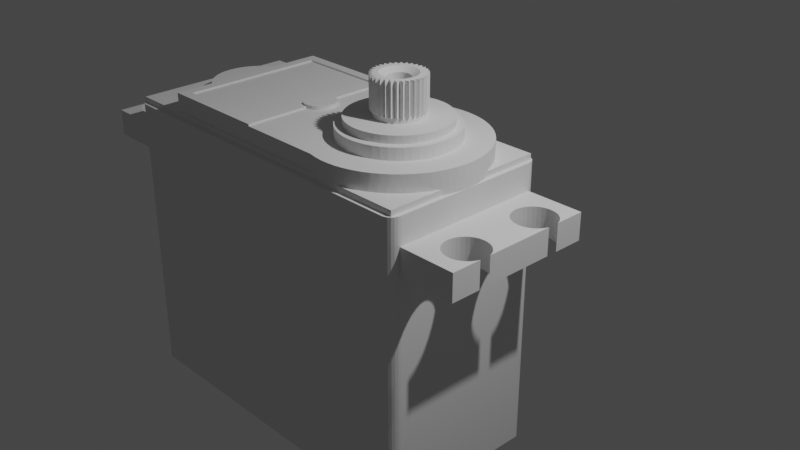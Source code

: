 # Source: servo.blend  (saved by Blender 3.6.11; exported with 4.5.12 LTS)
import bpy
from mathutils import Matrix  # noqa: F401  (used for matrix-valued properties, if any)

bpy.ops.wm.read_factory_settings(use_empty=True)
scene = bpy.context.scene
scene.name = 'Scene'

# ---- collections
col_collection = bpy.data.collections.new('Collection'); scene.collection.children.link(col_collection)

# ---- world
world_world = bpy.data.worlds.new('World'); scene.world = world_world
world_world.use_nodes = True; world_world.node_tree.nodes.clear()
_N = world_world.node_tree.nodes; _L = world_world.node_tree.links
n0 = _N.new('ShaderNodeOutputWorld'); n0.name = 'World Output'; n0.location = (300, 300)
n1 = _N.new('ShaderNodeBackground'); n1.name = 'Background'; n1.location = (10, 300)
n1.inputs[0].default_value = (0.05088, 0.05088, 0.05088, 1.0)
_L.new(n1.outputs[0], n0.inputs[0])
n0.is_active_output = True
world_world.color = (0.05088, 0.05088, 0.05088)
world_world.use_sun_shadow = False
world_world.sun_shadow_jitter_overblur = 0.0

# ---- cameras
cam_camera = bpy.data.cameras.new('Camera')
cam_camera.clip_end = 100.0
cam_camera.ortho_scale = 7.314

# ---- lights
light_light = bpy.data.lights.new('Light', 'POINT')
light_light.transmission_factor = 0.0
light_light.energy = 1000.0
light_light.shadow_soft_size = 0.1
light_light.shadow_maximum_resolution = 0.006
light_light.use_absolute_resolution = True

# ---- meshes
me_mg_996r_servo = bpy.data.meshes.new('MG_996R_Servo')
me_mg_996r_servo.from_pydata([(-0.5305, 0.04386, 1.602), (-0.5727, 0.04386, 1.585), (-0.5305, 0.3487, 1.602), (-0.5727, 0.3487, 1.585), (-0.6111, 0.04386, 1.561), (-0.6111, 0.3487, 1.561), (-0.6442, 0.04386, 1.53), (-0.6442, 0.3487, 1.53), (-0.6708, 0.04386, 1.493), (-0.6708, 0.3487, 1.493), (-0.6899, 0.04386, 1.452), (-0.6899, 0.3487, 1.452), (-0.7009, 0.04386, 1.408), (-0.7009, 0.3487, 1.408), (-0.7034, 0.04386, 1.363), (-0.7034, 0.3487, 1.363), (-0.6972, 0.04386, 1.318), (-0.6972, 0.3487, 1.318), (-0.6826, 0.04386, 1.275), (-0.6826, 0.3487, 1.275), (-0.6601, 0.04386, 1.236), (-0.6601, 0.3487, 1.236), (-0.6305, 0.04386, 1.202), (-0.6305, 0.3487, 1.202), (-0.5949, 0.04386, 1.173), (-0.5949, 0.3487, 1.173), (-0.5547, 0.04386, 1.153), (-0.5547, 0.3487, 1.153), (-0.5112, 0.04386, 1.14), (-0.5112, 0.3487, 1.14), (-0.4661, 0.3487, 1.135), (-0.4661, 0.04386, 1.135), (-0.421, 0.3487, 1.14), (-0.421, 0.04386, 1.14), (-0.3775, 0.04386, 1.153), (-0.3775, 0.3487, 1.153), (-0.3372, 0.04386, 1.173), (-0.3372, 0.3487, 1.173), (-0.3017, 0.04386, 1.202), (-0.3017, 0.3487, 1.202), (-0.2721, 0.04386, 1.236), (-0.2721, 0.3487, 1.236), (-0.2496, 0.04386, 1.275), (-0.2496, 0.3487, 1.275), (-0.235, 0.04386, 1.318), (-0.235, 0.3487, 1.318), (-0.2288, 0.04386, 1.363), (-0.2288, 0.3487, 1.363), (-0.2312, 0.04386, 1.408), (-0.2312, 0.3487, 1.408), (-0.2422, 0.04386, 1.452), (-0.2422, 0.3487, 1.452), (-0.2614, 0.04386, 1.493), (-0.2614, 0.3487, 1.493), (-0.288, 0.04386, 1.53), (-0.288, 0.3487, 1.53), (-0.3211, 0.04386, 1.561), (-0.3211, 0.3487, 1.561), (-0.3595, 0.04386, 1.585), (-0.3595, 0.3487, 1.585), (-0.4017, 0.04386, 1.602), (-0.4017, 0.3487, 1.602), (-0.5305, 0.3487, -3.834), (-0.5727, 0.3487, -3.818), (-0.5305, 0.04386, -3.834), (-0.5727, 0.04386, -3.818), (-0.6111, 0.3487, -3.794), (-0.6111, 0.04386, -3.794), (-0.6442, 0.3487, -3.763), (-0.6442, 0.04386, -3.763), (-0.6708, 0.3487, -3.726), (-0.6708, 0.04386, -3.726), (-0.6899, 0.3487, -3.685), (-0.6899, 0.04386, -3.685), (-0.7009, 0.3487, -3.641), (-0.7009, 0.04386, -3.641), (-0.7034, 0.3487, -3.596), (-0.7034, 0.04386, -3.596), (-0.6972, 0.3487, -3.551), (-0.6972, 0.04386, -3.551), (-0.6826, 0.3487, -3.508), (-0.6826, 0.04386, -3.508), (-0.6601, 0.3487, -3.468), (-0.6601, 0.04386, -3.468), (-0.6305, 0.3487, -3.434), (-0.6305, 0.04386, -3.434), (-0.5949, 0.3487, -3.406), (-0.5949, 0.04386, -3.406), (-0.5547, 0.3487, -3.385), (-0.5547, 0.04386, -3.385), (-0.5112, 0.3487, -3.372), (-0.5112, 0.04386, -3.372), (-0.4661, 0.04386, -3.368), (-0.4661, 0.3487, -3.368), (-0.421, 0.04386, -3.372), (-0.421, 0.3487, -3.372), (-0.3775, 0.3487, -3.385), (-0.3775, 0.04386, -3.385), (-0.3372, 0.3487, -3.406), (-0.3372, 0.04386, -3.406), (-0.3017, 0.3487, -3.434), (-0.3017, 0.04386, -3.434), (-0.2721, 0.3487, -3.468), (-0.2721, 0.04386, -3.468), (-0.2496, 0.3487, -3.508), (-0.2496, 0.04386, -3.508), (-0.235, 0.3487, -3.551), (-0.235, 0.04386, -3.551), (-0.2288, 0.3487, -3.596), (-0.2288, 0.04386, -3.596), (-0.2312, 0.3487, -3.641), (-0.2312, 0.04386, -3.641), (-0.2422, 0.3487, -3.685), (-0.2422, 0.04386, -3.685), (-0.2614, 0.3487, -3.726), (-0.2614, 0.04386, -3.726), (-0.288, 0.3487, -3.763), (-0.288, 0.04386, -3.763), (-0.3211, 0.3487, -3.794), (-0.3211, 0.04386, -3.794), (-0.3595, 0.3487, -3.818), (-0.3595, 0.04386, -3.818), (-0.4017, 0.3487, -3.834), (-0.4017, 0.04386, -3.834), (0.4017, 0.3487, -3.834), (0.3595, 0.3487, -3.818), (0.4017, 0.04386, -3.834), (0.3595, 0.04386, -3.818), (0.3211, 0.3487, -3.794), (0.3211, 0.04386, -3.794), (0.288, 0.3487, -3.763), (0.288, 0.04386, -3.763), (0.2614, 0.3487, -3.726), (0.2614, 0.04386, -3.726), (0.2422, 0.3487, -3.685), (0.2422, 0.04386, -3.685), (0.2312, 0.3487, -3.641), (0.2312, 0.04386, -3.641), (0.2288, 0.3487, -3.596), (0.2288, 0.04386, -3.596), (0.235, 0.3487, -3.551), (0.235, 0.04386, -3.551), (0.2496, 0.3487, -3.508), (0.2496, 0.04386, -3.508), (0.2721, 0.3487, -3.468), (0.2721, 0.04386, -3.468), (0.3017, 0.3487, -3.434), (0.3017, 0.04386, -3.434), (0.3372, 0.3487, -3.406), (0.3372, 0.04386, -3.406), (0.3775, 0.3487, -3.385), (0.3775, 0.04386, -3.385), (0.421, 0.3487, -3.372), (0.421, 0.04386, -3.372), (0.4661, 0.04386, -3.368), (0.4661, 0.3487, -3.368), (0.5112, 0.04386, -3.372), (0.5112, 0.3487, -3.372), (0.5547, 0.3487, -3.385), (0.5547, 0.04386, -3.385), (0.5949, 0.3487, -3.406), (0.5949, 0.04386, -3.406), (0.6305, 0.3487, -3.434), (0.6305, 0.04386, -3.434), (0.6601, 0.3487, -3.468), (0.6601, 0.04386, -3.468), (0.6826, 0.3487, -3.508), (0.6826, 0.04386, -3.508), (0.6972, 0.3487, -3.551), (0.6972, 0.04386, -3.551), (0.7034, 0.3487, -3.596), (0.7034, 0.04386, -3.596), (0.7009, 0.3487, -3.641), (0.7009, 0.04386, -3.641), (0.6899, 0.3487, -3.685), (0.6899, 0.04386, -3.685), (0.6708, 0.3487, -3.726), (0.6708, 0.04386, -3.726), (0.6442, 0.3487, -3.763), (0.6442, 0.04386, -3.763), (0.6111, 0.3487, -3.794), (0.6111, 0.04386, -3.794), (0.5727, 0.3487, -3.818), (0.5727, 0.04386, -3.818), (0.5305, 0.3487, -3.834), (0.5305, 0.04386, -3.834), (0.4017, 0.04386, 1.602), (0.3595, 0.04386, 1.585), (0.4017, 0.3487, 1.602), (0.3595, 0.3487, 1.585), (0.3211, 0.04386, 1.561), (0.3211, 0.3487, 1.561), (0.288, 0.04386, 1.53), (0.288, 0.3487, 1.53), (0.2614, 0.04386, 1.493), (0.2614, 0.3487, 1.493), (0.2422, 0.04386, 1.452), (0.2422, 0.3487, 1.452), (0.2312, 0.04386, 1.408), (0.2312, 0.3487, 1.408), (0.2288, 0.04386, 1.363), (0.2288, 0.3487, 1.363), (0.235, 0.04386, 1.318), (0.235, 0.3487, 1.318), (0.2496, 0.04386, 1.275), (0.2496, 0.3487, 1.275), (0.2721, 0.04386, 1.236), (0.2721, 0.3487, 1.236), (0.3017, 0.04386, 1.202), (0.3017, 0.3487, 1.202), (0.3372, 0.04386, 1.173), (0.3372, 0.3487, 1.173), (0.3775, 0.04386, 1.153), (0.3775, 0.3487, 1.153), (0.421, 0.04386, 1.14), (0.421, 0.3487, 1.14), (0.4661, 0.3487, 1.135), (0.4661, 0.04386, 1.135), (0.5112, 0.3487, 1.14), (0.5112, 0.04386, 1.14), (0.5547, 0.04386, 1.153), (0.5547, 0.3487, 1.153), (0.5949, 0.04386, 1.173), (0.5949, 0.3487, 1.173), (0.6305, 0.04386, 1.202), (0.6305, 0.3487, 1.202), (0.6601, 0.04386, 1.236), (0.6601, 0.3487, 1.236), (0.6826, 0.04386, 1.275), (0.6826, 0.3487, 1.275), (0.6972, 0.04386, 1.318), (0.6972, 0.3487, 1.318), (0.7034, 0.04386, 1.363), (0.7034, 0.3487, 1.363), (0.7009, 0.04386, 1.408), (0.7009, 0.3487, 1.408), (0.6899, 0.04386, 1.452), (0.6899, 0.3487, 1.452), (0.6708, 0.04386, 1.493), (0.6708, 0.3487, 1.493), (0.6442, 0.04386, 1.53), (0.6442, 0.3487, 1.53), (0.6111, 0.04386, 1.561), (0.6111, 0.3487, 1.561), (0.5727, 0.04386, 1.585), (0.5727, 0.3487, 1.585), (0.5305, 0.04386, 1.602), (0.5305, 0.3487, 1.602), (-0.875, 0.04386, -3.834), (-0.875, 0.04386, -3.174), (-0.8617, 0.04386, -3.174), (0.8617, 0.04386, -3.174), (0.875, 0.04386, -3.174), (0.875, 0.04386, -3.834), (0.875, 0.3487, -3.834), (-0.875, 0.3487, 1.602), (-0.875, 0.3487, 0.9411), (-0.8617, 0.3487, 0.9411), (0.8617, 0.3487, 0.9411), (0.875, 0.3487, 0.9411), (0.875, 0.3487, 1.602), (0.875, 0.04386, 1.602), (0.8617, 0.04386, 0.9411), (0.875, 0.04386, 0.9411), (-0.8617, 0.04386, 0.9411), (-0.875, 0.04386, 0.9411), (-0.875, 0.04386, 1.602), (-0.8617, 0.3487, -3.174), (-0.875, 0.3487, -3.174), (0.8617, 0.3487, -3.174), (0.875, 0.3487, -3.174), (-0.875, 0.3487, -3.834), (-0.8617, -2.669, 0.9411), (0.8617, -2.669, 0.9411), (-0.8617, 0.6535, 0.9411), (0.0, 0.6535, 0.9411), (0.8617, 0.6535, 0.9411), (0.8617, -2.669, -3.174), (-0.8617, -2.669, -3.174), (-0.8617, 0.6535, -3.174), (0.8617, 0.6535, -3.174), (0.1202, 0.7944, -0.03221), (-6.272e-17, 0.7196, 0.0), (0.1245, 0.7944, 0.0), (0.1078, 0.7944, -0.06223), (0.08801, 0.7944, -0.08801), (0.06223, 0.7944, -0.1078), (0.03221, 0.7944, -0.1202), (-6.162e-17, 0.7944, -0.1245), (-0.03221, 0.7944, -0.1202), (-0.06223, 0.7944, -0.1078), (-0.08801, 0.7944, -0.08801), (-0.1078, 0.7944, -0.06223), (-0.1202, 0.7944, -0.03221), (-0.1245, 0.7944, -1.524e-17), (-0.1202, 0.7944, 0.03221), (-0.1078, 0.7944, 0.06223), (-0.08801, 0.7944, 0.08801), (-0.06223, 0.7944, 0.1078), (-0.03221, 0.7944, 0.1202), (-9.21e-17, 0.7944, 0.1245), (0.03221, 0.7944, 0.1202), (0.06223, 0.7944, 0.1078), (0.08801, 0.7944, 0.08801), (0.1078, 0.7944, 0.06223), (0.1202, 0.7944, 0.03221), (0.1988, 1.556, 0.04225), (0.2032, 1.556, 0.0), (0.1245, 1.511, 0.0), (0.1202, 1.511, 0.03221), (0.1856, 1.556, 0.08265), (0.1078, 1.511, 0.06223), (0.1644, 1.556, 0.1194), (0.08801, 1.511, 0.08801), (0.136, 1.556, 0.151), (0.06223, 1.511, 0.1078), (0.1016, 1.556, 0.176), (0.06279, 1.556, 0.1933), (0.1856, 1.556, -0.08265), (0.1202, 1.511, -0.03221), (0.1988, 1.556, -0.04225), (0.1078, 1.511, -0.06223), (0.1644, 1.556, -0.1194), (0.08801, 1.511, -0.08801), (0.136, 1.556, -0.151), (0.06223, 1.511, -0.1078), (0.1016, 1.556, -0.176), (0.06279, 1.556, -0.1933), (0.03221, 1.511, -0.1202), (0.02124, 1.556, -0.2021), (-1.241e-16, 1.511, -0.1245), (-0.02124, 1.556, -0.2021), (-0.03221, 1.511, -0.1202), (-0.06279, 1.556, -0.1933), (-0.06223, 1.511, -0.1078), (-0.1016, 1.556, -0.176), (-0.136, 1.556, -0.151), (-0.08801, 1.511, -0.08801), (-0.1644, 1.556, -0.1194), (-0.1078, 1.511, -0.06223), (-0.1856, 1.556, -0.08265), (-0.1202, 1.511, -0.03221), (-0.1988, 1.556, -0.04225), (-0.1245, 1.511, -1.524e-17), (-0.2032, 1.556, 2.488e-17), (-0.1988, 1.556, 0.04225), (-0.1202, 1.511, 0.03221), (-0.1856, 1.556, 0.08265), (-0.1078, 1.511, 0.06223), (-0.1644, 1.556, 0.1194), (-0.08801, 1.511, 0.08801), (-0.136, 1.556, 0.151), (-0.06223, 1.511, 0.1078), (-0.1016, 1.556, 0.176), (-0.06279, 1.556, 0.1933), (-0.03221, 1.511, 0.1202), (-0.02124, 1.556, 0.2021), (-1.546e-16, 1.511, 0.1245), (0.02124, 1.556, 0.2021), (0.03221, 1.511, 0.1202), (0.1983, 1.186, 0.2171), (0.1983, 1.556, 0.2171), (0.1705, 1.186, 0.2092), (0.1498, 1.556, 0.2033), (0.1498, 1.186, 0.2033), (0.1521, 1.186, 0.2516), (0.1521, 1.556, 0.2516), (0.1264, 1.186, 0.2384), (0.1072, 1.556, 0.2287), (0.1072, 1.186, 0.2287), (0.1001, 1.186, 0.2764), (0.1001, 1.556, 0.2764), (0.07746, 1.186, 0.2585), (0.06057, 1.556, 0.2452), (0.06057, 1.186, 0.2452), (0.04428, 1.186, 0.2907), (0.04428, 1.556, 0.2907), (0.02554, 1.186, 0.2687), (0.01157, 1.556, 0.2523), (0.01157, 1.186, 0.2523), (-0.01327, 1.186, 0.2937), (-0.01327, 1.556, 0.2937), (-0.02737, 1.186, 0.2685), (-0.03787, 1.556, 0.2497), (-0.03787, 1.186, 0.2497), (-0.07031, 1.186, 0.2855), (-0.07031, 1.556, 0.2855), (-0.07922, 1.186, 0.258), (-0.08585, 1.556, 0.2375), (-0.08585, 1.186, 0.2375), (-0.1247, 1.186, 0.2663), (-0.1247, 1.556, 0.2663), (-0.128, 1.186, 0.2376), (-0.1305, 1.556, 0.2162), (-0.1305, 1.186, 0.2162), (-0.1742, 1.186, 0.2368), (-0.1742, 1.556, 0.2368), (-0.1719, 1.186, 0.208), (-0.1702, 1.556, 0.1866), (-0.1702, 1.186, 0.1866), (-0.2171, 1.186, 0.1983), (-0.2171, 1.556, 0.1983), (-0.2092, 1.186, 0.1705), (-0.2033, 1.556, 0.1498), (-0.2033, 1.186, 0.1498), (-0.2516, 1.186, 0.1521), (-0.2516, 1.556, 0.1521), (-0.2384, 1.186, 0.1264), (-0.2287, 1.556, 0.1072), (-0.2287, 1.186, 0.1072), (-0.2764, 1.186, 0.1001), (-0.2764, 1.556, 0.1001), (-0.2585, 1.186, 0.07746), (-0.2452, 1.556, 0.06057), (-0.2452, 1.186, 0.06057), (-0.2907, 1.186, 0.04428), (-0.2907, 1.556, 0.04428), (-0.2687, 1.186, 0.02554), (-0.2523, 1.556, 0.01157), (-0.2523, 1.186, 0.01157), (-0.2937, 1.186, -0.01327), (-0.2937, 1.556, -0.01327), (-0.2685, 1.186, -0.02737), (-0.2497, 1.556, -0.03787), (-0.2497, 1.186, -0.03787), (-0.2855, 1.186, -0.07031), (-0.2855, 1.556, -0.07031), (-0.258, 1.186, -0.07922), (-0.2375, 1.556, -0.08585), (-0.2375, 1.186, -0.08585), (-0.2663, 1.186, -0.1247), (-0.2663, 1.556, -0.1247), (-0.2376, 1.186, -0.128), (-0.2162, 1.556, -0.1305), (-0.2162, 1.186, -0.1305), (-0.2368, 1.186, -0.1742), (-0.2368, 1.556, -0.1742), (-0.208, 1.186, -0.1719), (-0.1866, 1.556, -0.1702), (-0.1866, 1.186, -0.1702), (0.2368, 1.186, 0.1742), (0.2368, 1.556, 0.1742), (0.208, 1.186, 0.1719), (0.1866, 1.556, 0.1702), (0.1866, 1.186, 0.1702), (0.2663, 1.186, 0.1247), (0.2663, 1.556, 0.1247), (0.2376, 1.186, 0.128), (0.2162, 1.556, 0.1305), (0.2162, 1.186, 0.1305), (0.2855, 1.186, 0.07031), (0.2855, 1.556, 0.07031), (0.258, 1.186, 0.07922), (0.2375, 1.556, 0.08585), (0.2375, 1.186, 0.08585), (0.2937, 1.186, 0.01327), (0.2937, 1.556, 0.01327), (0.2685, 1.186, 0.02737), (0.2497, 1.556, 0.03787), (0.2497, 1.186, 0.03787), (0.2907, 1.186, -0.04428), (0.2907, 1.556, -0.04428), (0.2687, 1.186, -0.02554), (0.2523, 1.556, -0.01157), (0.2523, 1.186, -0.01157), (0.2764, 1.186, -0.1001), (0.2764, 1.556, -0.1001), (0.2585, 1.186, -0.07746), (0.2452, 1.556, -0.06057), (0.2452, 1.186, -0.06057), (0.2516, 1.186, -0.1521), (0.2516, 1.556, -0.1521), (0.2384, 1.186, -0.1264), (0.2287, 1.556, -0.1072), (0.2287, 1.186, -0.1072), (0.2171, 1.186, -0.1983), (0.2171, 1.556, -0.1983), (0.2092, 1.186, -0.1705), (0.2033, 1.556, -0.1498), (0.2033, 1.186, -0.1498), (0.1742, 1.186, -0.2368), (0.1742, 1.556, -0.2368), (0.1719, 1.186, -0.208), (0.1702, 1.556, -0.1866), (0.1702, 1.186, -0.1866), (0.1247, 1.186, -0.2663), (0.1247, 1.556, -0.2663), (0.128, 1.186, -0.2376), (0.1305, 1.556, -0.2162), (0.1305, 1.186, -0.2162), (0.07031, 1.186, -0.2855), (0.07031, 1.556, -0.2855), (0.07922, 1.186, -0.258), (0.08585, 1.556, -0.2375), (0.08585, 1.186, -0.2375), (0.01327, 1.186, -0.2937), (0.01327, 1.556, -0.2937), (0.02737, 1.186, -0.2685), (0.03787, 1.556, -0.2497), (0.03787, 1.186, -0.2497), (-0.04428, 1.186, -0.2907), (-0.04428, 1.556, -0.2907), (-0.02554, 1.186, -0.2687), (-0.01157, 1.556, -0.2523), (-0.01157, 1.186, -0.2523), (-0.1001, 1.186, -0.2764), (-0.1001, 1.556, -0.2764), (-0.07746, 1.186, -0.2585), (-0.06057, 1.556, -0.2452), (-0.06057, 1.186, -0.2452), (-0.1521, 1.186, -0.2516), (-0.1521, 1.556, -0.2516), (-0.1264, 1.186, -0.2384), (-0.1072, 1.556, -0.2287), (-0.1072, 1.186, -0.2287), (-0.1516, 1.186, -0.2233), (-0.158, 1.186, -0.2188), (-0.1498, 1.186, -0.2033), (-0.1643, 1.186, -0.2141), (-0.1705, 1.186, -0.2092), (-0.1051, 1.186, -0.2486), (-0.1123, 1.186, -0.2454), (-0.1194, 1.186, -0.242), (-0.0546, 1.186, -0.2643), (-0.06228, 1.186, -0.2626), (-0.0699, 1.186, -0.2607), (-0.001994, 1.186, -0.2699), (-0.009853, 1.186, -0.2697), (-0.0177, 1.186, -0.2693), (0.05069, 1.186, -0.2651), (0.04295, 1.186, -0.2664), (0.03517, 1.186, -0.2676), (0.1014, 1.186, -0.2501), (0.09411, 1.186, -0.2529), (0.0867, 1.186, -0.2556), (0.1483, 1.186, -0.2255), (0.1416, 1.186, -0.2297), (0.1349, 1.186, -0.2337), (0.1894, 1.186, -0.1922), (0.1837, 1.186, -0.1977), (0.1779, 1.186, -0.2029), (0.2233, 1.186, -0.1516), (0.2188, 1.186, -0.158), (0.2141, 1.186, -0.1643), (0.2486, 1.186, -0.1051), (0.2454, 1.186, -0.1123), (0.242, 1.186, -0.1194), (0.2643, 1.186, -0.0546), (0.2626, 1.186, -0.06228), (0.2607, 1.186, -0.0699), (0.2699, 1.186, -0.001994), (0.2697, 1.186, -0.009853), (0.2693, 1.186, -0.0177), (0.2651, 1.186, 0.05069), (0.2664, 1.186, 0.04295), (0.2676, 1.186, 0.03517), (0.2501, 1.186, 0.1014), (0.2529, 1.186, 0.09411), (0.2556, 1.186, 0.0867), (0.2255, 1.186, 0.1483), (0.2297, 1.186, 0.1416), (0.2337, 1.186, 0.1349), (0.1922, 1.186, 0.1894), (0.1977, 1.186, 0.1837), (0.2029, 1.186, 0.1779), (-0.1922, 1.186, -0.1894), (-0.1977, 1.186, -0.1837), (-0.2029, 1.186, -0.1779), (-0.2255, 1.186, -0.1483), (-0.2297, 1.186, -0.1416), (-0.2337, 1.186, -0.1349), (-0.2501, 1.186, -0.1014), (-0.2529, 1.186, -0.09411), (-0.2556, 1.186, -0.0867), (-0.2651, 1.186, -0.05069), (-0.2664, 1.186, -0.04295), (-0.2676, 1.186, -0.03517), (-0.2699, 1.186, 0.001994), (-0.2697, 1.186, 0.009853), (-0.2693, 1.186, 0.0177), (-0.2643, 1.186, 0.0546), (-0.2626, 1.186, 0.06228), (-0.2607, 1.186, 0.0699), (-0.2486, 1.186, 0.1051), (-0.2454, 1.186, 0.1123), (-0.242, 1.186, 0.1194), (-0.2233, 1.186, 0.1516), (-0.2188, 1.186, 0.158), (-0.2141, 1.186, 0.1643), (-0.1894, 1.186, 0.1922), (-0.1837, 1.186, 0.1977), (-0.1779, 1.186, 0.2029), (-0.1483, 1.186, 0.2255), (-0.1416, 1.186, 0.2297), (-0.1349, 1.186, 0.2337), (-0.1014, 1.186, 0.2501), (-0.09411, 1.186, 0.2529), (-0.0867, 1.186, 0.2556), (-0.05069, 1.186, 0.2651), (-0.04295, 1.186, 0.2664), (-0.03517, 1.186, 0.2676), (0.001994, 1.186, 0.2699), (0.009853, 1.186, 0.2697), (0.0177, 1.186, 0.2693), (0.0546, 1.186, 0.2643), (0.06228, 1.186, 0.2626), (0.0699, 1.186, 0.2607), (0.1051, 1.186, 0.2486), (0.1123, 1.186, 0.2454), (0.1194, 1.186, 0.242), (0.1516, 1.186, 0.2233), (0.158, 1.186, 0.2188), (0.1643, 1.186, 0.2141), (-0.1983, 1.186, -0.2171), (-0.1983, 1.556, -0.2171), (-0.1498, 1.556, -0.2033), (0.1999, 1.186, 0.2156), (0.1999, 1.556, 0.2156), (0.154, 1.186, 0.2504), (0.154, 1.556, 0.2504), (0.1022, 1.186, 0.2757), (0.1022, 1.556, 0.2757), (0.04649, 1.186, 0.2903), (0.04649, 1.556, 0.2903), (-0.01104, 1.186, 0.2938), (-0.01104, 1.556, 0.2938), (-0.06814, 1.186, 0.286), (-0.06814, 1.556, 0.286), (-0.1226, 1.186, 0.2672), (-0.1226, 1.556, 0.2672), (-0.1724, 1.186, 0.2382), (-0.1724, 1.556, 0.2382), (-0.2156, 1.186, 0.1999), (-0.2156, 1.556, 0.1999), (-0.2504, 1.186, 0.154), (-0.2504, 1.556, 0.154), (-0.2757, 1.186, 0.1022), (-0.2757, 1.556, 0.1022), (-0.2903, 1.186, 0.04649), (-0.2903, 1.556, 0.04649), (-0.2938, 1.186, -0.01104), (-0.2938, 1.556, -0.01104), (-0.286, 1.186, -0.06814), (-0.286, 1.556, -0.06814), (-0.2672, 1.186, -0.1226), (-0.2672, 1.556, -0.1226), (-0.2382, 1.186, -0.1724), (-0.2382, 1.556, -0.1724), (-0.1999, 1.186, -0.2156), (-0.1999, 1.556, -0.2156), (0.2382, 1.186, 0.1724), (0.2382, 1.556, 0.1724), (0.2672, 1.186, 0.1226), (0.2672, 1.556, 0.1226), (0.286, 1.186, 0.06814), (0.286, 1.556, 0.06814), (0.2938, 1.186, 0.01104), (0.2938, 1.556, 0.01104), (0.2903, 1.186, -0.04649), (0.2903, 1.556, -0.04649), (0.2757, 1.186, -0.1022), (0.2757, 1.556, -0.1022), (0.2504, 1.186, -0.154), (0.2504, 1.556, -0.154), (0.2156, 1.186, -0.1999), (0.2156, 1.556, -0.1999), (0.1724, 1.186, -0.2382), (0.1724, 1.556, -0.2382), (0.1226, 1.186, -0.2672), (0.1226, 1.556, -0.2672), (0.06814, 1.186, -0.286), (0.06814, 1.556, -0.286), (0.01104, 1.186, -0.2938), (0.01104, 1.556, -0.2938), (-0.04649, 1.186, -0.2903), (-0.04649, 1.556, -0.2903), (-0.1022, 1.186, -0.2757), (-0.1022, 1.556, -0.2757), (-0.154, 1.186, -0.2504), (-0.154, 1.556, -0.2504), (-0.1528, 1.556, -0.2512), (-0.1528, 1.186, -0.2512), (-0.1534, 1.556, -0.2508), (-0.1534, 1.186, -0.2508), (-0.1008, 1.556, -0.2762), (-0.1008, 1.186, -0.2762), (-0.1015, 1.556, -0.2759), (-0.1015, 1.186, -0.2759), (-0.04502, 1.556, -0.2905), (-0.04502, 1.186, -0.2905), (-0.04576, 1.556, -0.2904), (-0.04576, 1.186, -0.2904), (0.01253, 1.556, -0.2937), (0.01253, 1.186, -0.2937), (0.01178, 1.556, -0.2938), (0.01178, 1.186, -0.2938), (0.06959, 1.556, -0.2857), (0.06959, 1.186, -0.2857), (0.06887, 1.556, -0.2858), (0.06887, 1.186, -0.2858), (0.124, 1.556, -0.2666), (0.124, 1.186, -0.2666), (0.1233, 1.556, -0.2669), (0.1233, 1.186, -0.2669), (0.1736, 1.556, -0.2373), (0.1736, 1.186, -0.2373), (0.173, 1.556, -0.2377), (0.173, 1.186, -0.2377), (0.2166, 1.556, -0.1988), (0.2166, 1.186, -0.1988), (0.2161, 1.556, -0.1994), (0.2161, 1.186, -0.1994), (0.2512, 1.556, -0.1528), (0.2512, 1.186, -0.1528), (0.2508, 1.556, -0.1534), (0.2508, 1.186, -0.1534), (0.2762, 1.556, -0.1008), (0.2762, 1.186, -0.1008), (0.2759, 1.556, -0.1015), (0.2759, 1.186, -0.1015), (0.2905, 1.556, -0.04502), (0.2905, 1.186, -0.04502), (0.2904, 1.556, -0.04576), (0.2904, 1.186, -0.04576), (0.2937, 1.556, 0.01253), (0.2937, 1.186, 0.01253), (0.2938, 1.556, 0.01178), (0.2938, 1.186, 0.01178), (0.2857, 1.556, 0.06959), (0.2857, 1.186, 0.06959), (0.2858, 1.556, 0.06887), (0.2858, 1.186, 0.06887), (0.2666, 1.556, 0.124), (0.2666, 1.186, 0.124), (0.2669, 1.556, 0.1233), (0.2669, 1.186, 0.1233), (0.2373, 1.556, 0.1736), (0.2373, 1.186, 0.1736), (0.2377, 1.556, 0.173), (0.2377, 1.186, 0.173), (-0.1994, 1.186, -0.2161), (-0.1994, 1.556, -0.2161), (-0.1988, 1.186, -0.2166), (-0.1988, 1.556, -0.2166), (-0.2377, 1.186, -0.173), (-0.2377, 1.556, -0.173), (-0.2373, 1.186, -0.1736), (-0.2373, 1.556, -0.1736), (-0.2669, 1.186, -0.1233), (-0.2669, 1.556, -0.1233), (-0.2666, 1.186, -0.124), (-0.2666, 1.556, -0.124), (-0.2858, 1.186, -0.06887), (-0.2858, 1.556, -0.06887), (-0.2857, 1.186, -0.06959), (-0.2857, 1.556, -0.06959), (-0.2938, 1.186, -0.01178), (-0.2938, 1.556, -0.01178), (-0.2937, 1.186, -0.01253), (-0.2937, 1.556, -0.01253), (-0.2904, 1.186, 0.04576), (-0.2904, 1.556, 0.04576), (-0.2905, 1.186, 0.04502), (-0.2905, 1.556, 0.04502), (-0.2759, 1.186, 0.1015), (-0.2759, 1.556, 0.1015), (-0.2762, 1.186, 0.1008), (-0.2762, 1.556, 0.1008), (-0.2508, 1.186, 0.1534), (-0.2508, 1.556, 0.1534), (-0.2512, 1.186, 0.1528), (-0.2512, 1.556, 0.1528), (-0.2161, 1.186, 0.1994), (-0.2161, 1.556, 0.1994), (-0.2166, 1.186, 0.1988), (-0.2166, 1.556, 0.1988), (-0.173, 1.186, 0.2377), (-0.173, 1.556, 0.2377), (-0.1736, 1.186, 0.2373), (-0.1736, 1.556, 0.2373), (-0.1233, 1.186, 0.2669), (-0.1233, 1.556, 0.2669), (-0.124, 1.186, 0.2666), (-0.124, 1.556, 0.2666), (-0.06887, 1.186, 0.2858), (-0.06887, 1.556, 0.2858), (-0.06959, 1.186, 0.2857), (-0.06959, 1.556, 0.2857), (-0.01178, 1.186, 0.2938), (-0.01178, 1.556, 0.2938), (-0.01253, 1.186, 0.2937), (-0.01253, 1.556, 0.2937), (0.04576, 1.186, 0.2904), (0.04576, 1.556, 0.2904), (0.04502, 1.186, 0.2905), (0.04502, 1.556, 0.2905), (0.1015, 1.186, 0.2759), (0.1015, 1.556, 0.2759), (0.1008, 1.186, 0.2762), (0.1008, 1.556, 0.2762), (0.1534, 1.186, 0.2508), (0.1534, 1.556, 0.2508), (0.1528, 1.186, 0.2512), (0.1528, 1.556, 0.2512), (0.1988, 1.556, 0.2166), (0.1988, 1.186, 0.2166), (0.1994, 1.556, 0.2161), (0.1994, 1.186, 0.2161), (-0.135, 1.186, -0.2337), (-0.1434, 1.186, -0.2286), (-0.0868, 1.186, -0.2555), (-0.09602, 1.186, -0.2522), (-0.03528, 1.186, -0.2676), (-0.04497, 1.186, -0.2661), (0.0176, 1.186, -0.2693), (0.007807, 1.186, -0.2698), (0.0698, 1.186, -0.2607), (0.06029, 1.186, -0.2631), (0.1193, 1.186, -0.2421), (0.1104, 1.186, -0.2462), (0.1642, 1.186, -0.2141), (0.1564, 1.186, -0.22), (0.2029, 1.186, -0.178), (0.1963, 1.186, -0.1852), (0.2337, 1.186, -0.135), (0.2286, 1.186, -0.1434), (0.2555, 1.186, -0.0868), (0.2522, 1.186, -0.09602), (0.2676, 1.186, -0.03528), (0.2661, 1.186, -0.04497), (0.2693, 1.186, 0.0176), (0.2698, 1.186, 0.007807), (0.2607, 1.186, 0.0698), (0.2631, 1.186, 0.06029), (0.2421, 1.186, 0.1193), (0.2462, 1.186, 0.1104), (0.2141, 1.186, 0.1642), (0.22, 1.186, 0.1564), (-0.1852, 1.186, -0.1963), (-0.178, 1.186, -0.2029), (-0.22, 1.186, -0.1564), (-0.2141, 1.186, -0.1642), (-0.2462, 1.186, -0.1104), (-0.2421, 1.186, -0.1193), (-0.2631, 1.186, -0.06029), (-0.2607, 1.186, -0.0698), (-0.2698, 1.186, -0.007807), (-0.2693, 1.186, -0.0176), (-0.2661, 1.186, 0.04497), (-0.2676, 1.186, 0.03528), (-0.2522, 1.186, 0.09602), (-0.2555, 1.186, 0.0868), (-0.2286, 1.186, 0.1434), (-0.2337, 1.186, 0.135), (-0.1963, 1.186, 0.1852), (-0.2029, 1.186, 0.178), (-0.1564, 1.186, 0.22), (-0.1642, 1.186, 0.2141), (-0.1104, 1.186, 0.2462), (-0.1193, 1.186, 0.2421), (-0.06029, 1.186, 0.2631), (-0.0698, 1.186, 0.2607), (-0.007807, 1.186, 0.2698), (-0.0176, 1.186, 0.2693), (0.04497, 1.186, 0.2661), (0.03528, 1.186, 0.2676), (0.09602, 1.186, 0.2522), (0.0868, 1.186, 0.2555), (0.1434, 1.186, 0.2286), (0.135, 1.186, 0.2337), (0.178, 1.186, 0.2029), (0.1852, 1.186, 0.1963), (0.2699, 1.127, -3.305e-17), (0.2655, 1.127, 0.04819), (0.2527, 1.127, 0.09483), (0.2317, 1.127, 0.1384), (0.2032, 1.127, 0.1776), (0.1683, 1.127, 0.211), (0.1279, 1.127, 0.2377), (0.0834, 1.127, 0.2567), (0.03623, 1.127, 0.2674), (-0.01211, 1.127, 0.2696), (-0.06005, 1.127, 0.2631), (-0.1061, 1.127, 0.2482), (-0.1487, 1.127, 0.2252), (-0.1865, 1.127, 0.1951), (-0.2183, 1.127, 0.1586), (-0.2431, 1.127, 0.1171), (-0.2601, 1.127, 0.0718), (-0.2688, 1.127, 0.02419), (-0.2688, 1.127, -0.02419), (-0.2601, 1.127, -0.0718), (-0.2431, 1.127, -0.1171), (-0.2183, 1.127, -0.1586), (-0.1865, 1.127, -0.1951), (-0.1487, 1.127, -0.2252), (-0.1061, 1.127, -0.2482), (-0.06005, 1.127, -0.2631), (-0.01211, 1.127, -0.2696), (0.03623, 1.127, -0.2674), (0.0834, 1.127, -0.2567), (0.1279, 1.127, -0.2377), (0.1683, 1.127, -0.211), (0.2032, 1.127, -0.1776), (0.2317, 1.127, -0.1384), (0.2527, 1.127, -0.09483), (0.2655, 1.127, -0.04819), (0.8274, 0.929, -1.318), (0.8274, 0.9075, -1.318), (0.1465, 0.929, -1.318), (-0.8122, 0.9075, -1.318), (-0.1465, 0.929, -1.318), (-0.8122, 0.929, -1.318), (0.1465, 0.9494, -1.318), (-0.1465, 0.9494, -1.318), (0.8274, 0.9075, -2.362), (-0.8122, 0.9075, -2.362), (-0.167, 0.9494, -1.285), (-0.1676, 0.929, -1.284), (-0.18, 0.9494, -1.248), (-0.1806, 0.929, -1.245), (-0.185, 0.9494, -1.209), (-0.185, 0.929, -1.205), (-0.1817, 0.9494, -1.17), (-0.185, 0.9075, -1.205), (-0.181, 0.9075, -1.167), (-0.1702, 0.9494, -1.132), (-0.169, 0.9075, -1.13), (-0.151, 0.9494, -1.098), (-0.1497, 0.9075, -1.096), (-0.1251, 0.9494, -1.069), (-0.1238, 0.9075, -1.068), (-0.09362, 0.9494, -1.046), (-0.09252, 0.9075, -1.045), (-0.0579, 0.9494, -1.029), (-0.05718, 0.9075, -1.029), (-0.01959, 0.9494, -1.021), (-0.01934, 0.9075, -1.021), (0.01934, 0.9075, -1.021), (0.01959, 0.9494, -1.021), (0.05718, 0.9075, -1.029), (0.0579, 0.9494, -1.029), (0.09252, 0.9075, -1.045), (0.09362, 0.9494, -1.046), (0.1238, 0.9075, -1.068), (0.1251, 0.9494, -1.069), (0.1497, 0.9075, -1.096), (0.151, 0.9494, -1.098), (0.169, 0.9075, -1.13), (0.1702, 0.9494, -1.132), (0.181, 0.9075, -1.167), (0.1817, 0.9494, -1.17), (0.185, 0.929, -1.205), (0.185, 0.9494, -1.209), (0.1806, 0.929, -1.245), (0.18, 0.9494, -1.248), (0.1676, 0.929, -1.284), (0.167, 0.9494, -1.285), (0.185, 0.9075, -1.205), (0.9252, 0.9075, -1.205), (0.9404, 0.929, -1.205), (0.9404, 0.9075, -1.205), (0.5544, 1.127, 0.07004), (0.5544, 1.041, 0.07004), (0.5588, 1.127, -6.843e-17), (0.5412, 1.127, 0.139), (0.5412, 1.041, 0.139), (0.5196, 1.127, 0.2057), (0.5196, 1.041, 0.2057), (0.4897, 1.127, 0.2692), (0.4897, 1.041, 0.2692), (0.4521, 1.127, 0.3285), (0.4521, 1.041, 0.3285), (0.4073, 1.127, 0.3825), (0.4073, 1.041, 0.3825), (0.3562, 1.127, 0.4306), (0.3562, 1.041, 0.4306), (0.2994, 1.127, 0.4718), (0.2994, 1.041, 0.4718), (0.2379, 1.127, 0.5056), (0.2379, 1.041, 0.5056), (0.1727, 1.127, 0.5315), (0.1727, 1.041, 0.5315), (0.1047, 1.127, 0.5489), (0.1047, 1.041, 0.5489), (0.03509, 1.127, 0.5577), (0.03509, 1.041, 0.5577), (-0.03509, 1.127, 0.5577), (-0.03509, 1.041, 0.5577), (-0.1047, 1.127, 0.5489), (-0.1047, 1.041, 0.5489), (-0.1727, 1.127, 0.5315), (-0.1727, 1.041, 0.5315), (-0.2379, 1.127, 0.5056), (-0.2379, 1.041, 0.5056), (-0.2994, 1.127, 0.4718), (-0.2994, 1.041, 0.4718), (-0.3562, 1.127, 0.4306), (-0.3562, 1.041, 0.4306), (-0.4073, 1.127, 0.3825), (-0.4073, 1.041, 0.3825), (-0.4521, 1.127, 0.3285), (-0.4521, 1.041, 0.3285), (-0.4897, 1.127, 0.2692), (-0.4897, 1.041, 0.2692), (-0.5196, 1.127, 0.2057), (-0.5196, 1.041, 0.2057), (-0.5412, 1.127, 0.139), (-0.5412, 1.041, 0.139), (-0.5544, 1.127, 0.07004), (-0.5544, 1.041, 0.07004), (-0.5588, 1.127, 2.482e-16), (-0.5588, 1.041, -2.482e-16), (-0.5544, 1.127, -0.07004), (-0.5544, 1.041, -0.07004), (-0.5412, 1.127, -0.139), (-0.5412, 1.041, -0.139), (-0.5196, 1.127, -0.2057), (-0.5196, 1.041, -0.2057), (-0.4897, 1.127, -0.2692), (-0.4897, 1.041, -0.2692), (-0.4521, 1.127, -0.3285), (-0.4521, 1.041, -0.3285), (-0.4073, 1.127, -0.3825), (-0.4073, 1.041, -0.3825), (-0.3562, 1.127, -0.4306), (-0.3562, 1.041, -0.4306), (-0.2994, 1.127, -0.4718), (-0.2994, 1.041, -0.4718), (-0.2379, 1.127, -0.5056), (-0.2379, 1.041, -0.5056), (-0.1727, 1.127, -0.5315), (-0.1727, 1.041, -0.5315), (-0.1047, 1.127, -0.5489), (-0.1047, 1.041, -0.5489), (-0.03509, 1.127, -0.5577), (-0.03509, 1.041, -0.5577), (0.03509, 1.127, -0.5577), (0.03509, 1.041, -0.5577), (0.1047, 1.127, -0.5489), (0.1047, 1.041, -0.5489), (0.1727, 1.127, -0.5315), (0.1727, 1.041, -0.5315), (0.2379, 1.127, -0.5056), (0.2379, 1.041, -0.5056), (0.2994, 1.127, -0.4718), (0.2994, 1.041, -0.4718), (0.3562, 1.127, -0.4306), (0.3562, 1.041, -0.4306), (0.4073, 1.127, -0.3825), (0.4073, 1.041, -0.3825), (0.4521, 1.127, -0.3285), (0.4521, 1.041, -0.3285), (0.4897, 1.127, -0.2692), (0.4897, 1.041, -0.2692), (0.5196, 1.127, -0.2057), (0.5196, 1.041, -0.2057), (0.5412, 1.127, -0.139), (0.5412, 1.041, -0.139), (0.5544, 1.127, -0.07004), (0.5544, 1.041, -0.07004), (0.5588, 1.041, -6.843e-17), (0.8274, 0.929, -2.362), (-0.8122, 0.929, -2.362), (0.9404, 0.9075, -2.475), (0.9404, 0.929, -2.475), (-0.9252, 0.929, -1.205), (-0.9252, 0.9075, -1.205), (0.9252, 0.9075, -2.475), (-0.9252, 0.929, -2.475), (0.6368, 1.041, 0.07585), (0.6368, 0.9075, 0.07585), (0.6413, 1.041, -7.854e-17), (0.6234, 0.9075, 0.1506), (0.6234, 1.041, 0.1506), (0.6012, 0.9075, 0.2233), (0.6012, 1.041, 0.2233), (0.5706, 0.9075, 0.2929), (0.5706, 1.041, 0.2929), (0.5319, 0.9075, 0.3583), (0.5319, 1.041, 0.3583), (0.4858, 0.9075, 0.4187), (0.4858, 1.041, 0.4187), (0.4329, 0.9075, 0.4732), (0.4329, 1.041, 0.4732), (0.3739, 0.9075, 0.5211), (0.3739, 1.041, 0.5211), (0.3096, 0.9075, 0.5617), (0.3096, 1.041, 0.5617), (0.241, 0.9075, 0.5943), (0.241, 1.041, 0.5943), (0.1691, 0.9075, 0.6187), (0.1691, 1.041, 0.6187), (0.09469, 0.9075, 0.6343), (0.09469, 1.041, 0.6343), (0.01901, 0.9075, 0.6411), (0.01901, 1.041, 0.6411), (-0.05695, 0.9075, 0.6388), (-0.05695, 1.041, 0.6388), (-0.1321, 0.9075, 0.6276), (-0.1321, 1.041, 0.6276), (-0.2054, 0.9075, 0.6076), (-0.2054, 1.041, 0.6076), (-0.2758, 0.9075, 0.579), (-0.2758, 1.041, 0.579), (-0.3424, 0.9075, 0.5423), (-0.3424, 1.041, 0.5423), (-0.4041, 0.9075, 0.498), (-0.4041, 1.041, 0.498), (-0.4602, 0.9075, 0.4467), (-0.4602, 1.041, 0.4467), (-0.5098, 0.9075, 0.3892), (-0.5098, 1.041, 0.3892), (-0.5522, 0.9075, 0.3261), (-0.5522, 1.041, 0.3261), (-0.5869, 0.9075, 0.2585), (-0.5869, 1.041, 0.2585), (-0.6134, 0.9075, 0.1873), (-0.6134, 1.041, 0.1873), (-0.6312, 0.9075, 0.1134), (-0.6312, 1.041, 0.1134), (-0.6402, 0.9075, 0.03799), (-0.6402, 1.041, 0.03799), (-0.6402, 0.9075, -0.03799), (-0.6402, 1.041, -0.03799), (-0.6312, 0.9075, -0.1134), (-0.6312, 1.041, -0.1134), (-0.6134, 0.9075, -0.1873), (-0.6134, 1.041, -0.1873), (-0.5869, 0.9075, -0.2585), (-0.5869, 1.041, -0.2585), (-0.5522, 0.9075, -0.3261), (-0.5522, 1.041, -0.3261), (-0.5098, 0.9075, -0.3892), (-0.5098, 1.041, -0.3892), (-0.4602, 0.9075, -0.4467), (-0.4602, 1.041, -0.4467), (-0.4041, 0.9075, -0.498), (-0.4041, 1.041, -0.498), (-0.3424, 0.9075, -0.5423), (-0.3424, 1.041, -0.5423), (-0.2758, 0.9075, -0.579), (-0.2758, 1.041, -0.579), (-0.2054, 0.9075, -0.6076), (-0.2054, 1.041, -0.6076), (-0.1321, 0.9075, -0.6276), (-0.1321, 1.041, -0.6276), (-0.05695, 0.9075, -0.6388), (-0.05695, 1.041, -0.6388), (0.01901, 0.9075, -0.6411), (0.01901, 1.041, -0.6411), (0.09469, 0.9075, -0.6343), (0.09469, 1.041, -0.6343), (0.1691, 0.9075, -0.6187), (0.1691, 1.041, -0.6187), (0.241, 0.9075, -0.5943), (0.241, 1.041, -0.5943), (0.3096, 0.9075, -0.5617), (0.3096, 1.041, -0.5617), (0.3739, 0.9075, -0.5211), (0.3739, 1.041, -0.5211), (0.4329, 0.9075, -0.4732), (0.4329, 1.041, -0.4732), (0.4858, 0.9075, -0.4187), (0.4858, 1.041, -0.4187), (0.5319, 0.9075, -0.3583), (0.5319, 1.041, -0.3583), (0.5706, 0.9075, -0.2929), (0.5706, 1.041, -0.2929), (0.6012, 0.9075, -0.2233), (0.6012, 1.041, -0.2233), (0.6234, 0.9075, -0.1506), (0.6234, 1.041, -0.1506), (0.6368, 0.9075, -0.07585), (0.6368, 1.041, -0.07585), (0.6413, 0.9075, -7.854e-17), (-0.8946, 0.6535, 0.9368), (-0.8946, -0.01844, 0.9368), (-0.8946, -0.6903, 0.9368), (-0.8946, -1.362, 0.9368), (-0.9252, -1.362, 0.9241), (-0.9252, -2.034, 0.9241), (-0.9515, -2.034, 0.9039), (-0.9323, -2.69, 0.9197), (-0.9515, -2.706, 0.9039), (-0.9103, -2.679, 0.9315), (-0.8946, -2.034, 0.9368), (-0.8741, -2.669, 0.9405), (-0.9252, -0.01844, 0.9241), (-0.9252, -0.6903, 0.9241), (-0.9515, -0.6903, 0.9039), (-0.9515, -1.362, 0.9039), (-0.9717, -1.362, 0.8776), (-0.9717, -2.034, 0.8776), (-0.9844, -2.034, 0.847), (-0.979, -2.679, 0.8627), (-0.9863, -2.671, 0.8389), (-0.9673, -2.69, 0.8847), (-0.9515, 0.6535, 0.9039), (-0.9515, -0.01844, 0.9039), (-0.9252, 0.6535, 0.9241), (-0.9717, -0.01844, 0.8776), (-0.9717, 0.6535, 0.8776), (-0.9844, -0.01844, 0.847), (-0.9844, -0.6903, 0.847), (-0.9881, -2.669, 0.8266), (-0.9844, -1.362, 0.847), (-0.9717, -0.6903, 0.8776), (-0.9844, 0.6535, 0.847), (-0.9887, 0.6535, 0.8141), (-0.9887, -2.669, 0.8141), (-0.8865, -2.671, 0.9387), (-0.9404, 0.6535, 0.8929), (-0.2993, 0.6535, 0.8929), (-0.2262, 0.6535, 0.9139), (-0.07604, 0.6535, 0.9381), (-0.1516, 0.6535, 0.929), (-0.9404, 0.6535, 0.1398), (-0.9495, 0.6535, 0.06444), (-0.9525, 0.6535, -0.01136), (-0.9887, 0.6535, -3.047), (-0.9495, 0.6535, -0.08717), (-0.9404, 0.6535, -0.1625), (-0.9404, 0.6535, -3.125), (-0.9844, 0.6535, -3.08), (-0.9717, 0.6535, -3.11), (-0.9515, 0.6535, -3.136), (-0.9252, 0.6535, -3.157), (-0.8946, 0.6535, -3.169), (0.9404, 0.6535, -3.125), (0.8946, 0.6535, -3.169), (0.9252, 0.6535, -3.157), (0.9515, 0.6535, -3.136), (0.9717, 0.6535, -3.11), (0.9844, 0.6535, -3.08), (0.9887, 0.6535, -3.047), (0.9404, 0.6535, -0.1625), (0.9495, 0.6535, -0.08717), (0.9525, 0.6535, -0.01136), (0.9887, 0.6535, 0.8141), (0.9495, 0.6535, 0.06444), (0.9404, 0.6535, 0.1398), (0.9404, 0.6535, 0.8929), (0.9844, 0.6535, 0.847), (0.9717, 0.6535, 0.8776), (0.9515, 0.6535, 0.9039), (0.9252, 0.6535, 0.9241), (0.8946, 0.6535, 0.9368), (0.2993, 0.6535, 0.8929), (0.2262, 0.6535, 0.9139), (0.1516, 0.6535, 0.929), (0.07604, 0.6535, 0.9381), (0.9323, -2.69, 0.9197), (0.9515, -2.706, 0.9039), (0.8617, -2.796, 0.8141), (-0.8617, -2.796, 0.8141), (0.9103, -2.679, 0.9315), (0.8865, -2.671, 0.9387), (0.8741, -2.669, 0.9405), (-0.9323, -2.69, -3.152), (-0.9515, -2.706, -3.136), (-0.9515, -2.034, -3.136), (-0.9252, -2.034, -3.157), (-0.9515, -1.362, -3.136), (-0.9252, -1.362, -3.157), (-0.9515, -0.6903, -3.136), (-0.9252, -0.6903, -3.157), (-0.9515, -0.01844, -3.136), (-0.9252, -0.01844, -3.157), (-0.8946, -0.01844, -3.169), (-0.8946, -0.6903, -3.169), (-0.8946, -1.362, -3.169), (-0.8946, -2.034, -3.169), (-0.979, -2.679, -3.095), (-0.9717, -2.034, -3.11), (-0.9673, -2.69, -3.117), (-0.9844, -2.034, -3.08), (-0.9863, -2.671, -3.071), (-0.9881, -2.669, -3.059), (-0.9844, -1.362, -3.08), (-0.9844, -0.6903, -3.08), (-0.9844, -0.01844, -3.08), (-0.9717, -0.6903, -3.11), (-0.9717, -0.01844, -3.11), (-0.9717, -1.362, -3.11), (-0.9887, -2.669, -3.047), (-0.8741, -2.669, -3.173), (-0.8865, -2.671, -3.171), (-0.9103, -2.679, -3.164), (0.9323, -2.69, -3.152), (0.9103, -2.679, -3.164), (0.8741, -2.669, -3.173), (0.8865, -2.671, -3.171), (0.9515, -2.706, -3.136), (-0.8617, -2.796, -3.047), (0.8617, -2.796, -3.047), (0.8946, -0.01844, -3.169), (0.8946, -0.6903, -3.169), (0.8946, -1.362, -3.169), (0.9252, -1.362, -3.157), (0.9252, -2.034, -3.157), (0.9515, -2.034, -3.136), (0.8946, -2.034, -3.169), (0.9252, -0.01844, -3.157), (0.9252, -0.6903, -3.157), (0.9515, -0.6903, -3.136), (0.9515, -1.362, -3.136), (0.9717, -1.362, -3.11), (0.9717, -2.034, -3.11), (0.9844, -2.034, -3.08), (0.979, -2.679, -3.095), (0.9863, -2.671, -3.071), (0.9673, -2.69, -3.117), (0.9515, -0.01844, -3.136), (0.9717, -0.01844, -3.11), (0.9844, -0.01844, -3.08), (0.9844, -0.6903, -3.08), (0.9881, -2.669, -3.059), (0.9844, -1.362, -3.08), (0.9717, -0.6903, -3.11), (0.9887, -2.669, -3.047), (0.9515, -2.034, 0.9039), (0.9252, -2.034, 0.9241), (0.9515, -1.362, 0.9039), (0.9252, -1.362, 0.9241), (0.9515, -0.6903, 0.9039), (0.9252, -0.6903, 0.9241), (0.9515, -0.01844, 0.9039), (0.9252, -0.01844, 0.9241), (0.8946, -0.01844, 0.9368), (0.8946, -0.6903, 0.9368), (0.8946, -1.362, 0.9368), (0.8946, -2.034, 0.9368), (0.979, -2.679, 0.8627), (0.9717, -2.034, 0.8776), (0.9673, -2.69, 0.8847), (0.9844, -2.034, 0.847), (0.9863, -2.671, 0.8389), (0.9881, -2.669, 0.8266), (0.9844, -1.362, 0.847), (0.9844, -0.6903, 0.847), (0.9844, -0.01844, 0.847), (0.9717, -0.6903, 0.8776), (0.9717, -0.01844, 0.8776), (0.9717, -1.362, 0.8776), (0.9887, -2.669, 0.8141), (0.4648, 0.8948, -2.475), (0.4648, 0.717, -2.475), (0.4399, 0.8948, -2.534), (0.4399, 0.717, -2.534), (0.4075, 0.717, -2.589), (0.4075, 0.8948, -2.589), (0.3683, 0.717, -2.64), (0.3683, 0.8948, -2.64), (0.3228, 0.717, -2.685), (0.3228, 0.8948, -2.685), (0.2719, 0.717, -2.723), (0.2719, 0.8948, -2.723), (0.2164, 0.717, -2.755), (0.2164, 0.8948, -2.755), (0.1572, 0.717, -2.78), (0.1572, 0.8948, -2.78), (0.09541, 0.717, -2.796), (0.09541, 0.8948, -2.796), (0.03198, 0.717, -2.804), (0.03198, 0.8948, -2.804), (-0.03198, 0.717, -2.804), (-0.03198, 0.8948, -2.804), (-0.09541, 0.717, -2.796), (-0.09541, 0.8948, -2.796), (-0.1572, 0.717, -2.78), (-0.1572, 0.8948, -2.78), (-0.2164, 0.717, -2.755), (-0.2164, 0.8948, -2.755), (-0.2719, 0.717, -2.723), (-0.2719, 0.8948, -2.723), (-0.3228, 0.717, -2.685), (-0.3228, 0.8948, -2.685), (-0.3683, 0.717, -2.64), (-0.3683, 0.8948, -2.64), (-0.4075, 0.717, -2.589), (-0.4075, 0.8948, -2.589), (-0.4399, 0.717, -2.534), (-0.4399, 0.8948, -2.534), (-0.4648, 0.717, -2.475), (-0.4648, 0.8948, -2.475), (-0.9252, 0.717, -2.475), (-0.9404, 0.717, -3.125), (-0.9404, 0.717, -0.1625), (-0.936, 0.717, -0.1877), (-0.9309, 0.717, -0.2128), (-0.9252, 0.717, -0.2378), (0.9404, 0.717, -3.125), (0.9252, 0.717, -2.475), (0.9404, 0.717, -0.1625), (0.936, 0.717, -0.1877), (0.9309, 0.717, -0.2128), (0.9252, 0.717, -0.2378), (0.9252, 0.9075, -0.2378), (-0.9252, 0.9075, -0.2378), (0.9429, 0.9075, -0.1463), (0.9516, 0.9075, -0.0535), (0.9511, 0.9075, 0.03969), (0.9416, 0.9075, 0.1324), (0.9404, 0.717, 0.1398), (0.923, 0.9075, 0.2237), (0.9228, 0.717, 0.2246), (0.8976, 0.717, 0.3074), (0.8956, 0.9075, 0.3128), (0.8649, 0.717, 0.3877), (0.8597, 0.9075, 0.3988), (0.8251, 0.717, 0.4646), (0.8155, 0.9075, 0.4808), (0.7784, 0.717, 0.5376), (0.7635, 0.9075, 0.5582), (0.7253, 0.717, 0.606), (0.7042, 0.9075, 0.6301), (0.6662, 0.717, 0.6694), (0.6381, 0.9075, 0.6958), (0.6016, 0.717, 0.7271), (0.5659, 0.9075, 0.7548), (0.532, 0.717, 0.7787), (0.4884, 0.9075, 0.8064), (0.458, 0.717, 0.8238), (0.4061, 0.9075, 0.8502), (0.3803, 0.717, 0.8619), (0.32, 0.9075, 0.8858), (0.2993, 0.717, 0.8929), (0.2308, 0.9075, 0.9128), (0.1393, 0.9075, 0.9309), (0.0466, 0.9075, 0.94), (-0.0466, 0.9075, 0.94), (-0.1393, 0.9075, 0.9309), (-0.2308, 0.9075, 0.9128), (-0.2993, 0.717, 0.8929), (-0.32, 0.9075, 0.8858), (-0.3803, 0.717, 0.8619), (-0.4061, 0.9075, 0.8502), (-0.458, 0.717, 0.8238), (-0.4884, 0.9075, 0.8064), (-0.532, 0.717, 0.7787), (-0.5659, 0.9075, 0.7548), (-0.6016, 0.717, 0.7271), (-0.6381, 0.9075, 0.6958), (-0.6662, 0.717, 0.6694), (-0.7042, 0.9075, 0.6301), (-0.7253, 0.717, 0.606), (-0.7635, 0.9075, 0.5582), (-0.7784, 0.717, 0.5376), (-0.8155, 0.9075, 0.4808), (-0.8251, 0.717, 0.4646), (-0.8597, 0.9075, 0.3988), (-0.8649, 0.717, 0.3877), (-0.8956, 0.9075, 0.3128), (-0.8976, 0.717, 0.3074), (-0.923, 0.9075, 0.2237), (-0.9228, 0.717, 0.2246), (-0.9404, 0.717, 0.1398), (-0.9416, 0.9075, 0.1324), (-0.9511, 0.9075, 0.03969), (-0.9516, 0.9075, -0.0535), (-0.9429, 0.9075, -0.1463), (0.9404, 0.717, 0.8929), (-0.9404, 0.717, 0.8929)], [], [(0, 1, 2), (2, 1, 3), (3, 1, 4), (5, 4, 6), (7, 6, 8), (9, 8, 10), (11, 10, 12), (13, 12, 14), (15, 14, 16), (17, 16, 18), (19, 18, 20), (21, 20, 22), (23, 22, 24), (25, 24, 26), (27, 26, 28), (29, 28, 30), (29, 27, 28), (3, 4, 5), (5, 6, 7), (7, 8, 9), (9, 10, 11), (11, 12, 13), (13, 14, 15), (15, 16, 17), (17, 18, 19), (19, 20, 21), (21, 22, 23), (23, 24, 25), (25, 26, 27), (28, 31, 30), (30, 31, 32), (32, 31, 33), (34, 32, 33), (34, 35, 32), (34, 36, 35), (35, 36, 37), (37, 36, 38), (39, 38, 40), (41, 40, 42), (43, 42, 44), (45, 44, 46), (47, 46, 48), (49, 48, 50), (51, 50, 52), (53, 52, 54), (55, 54, 56), (57, 56, 58), (59, 58, 60), (61, 59, 60), (37, 38, 39), (39, 40, 41), (41, 42, 43), (43, 44, 45), (45, 46, 47), (47, 48, 49), (49, 50, 51), (51, 52, 53), (53, 54, 55), (55, 56, 57), (57, 58, 59), (62, 63, 64), (64, 63, 65), (65, 63, 66), (67, 66, 68), (69, 68, 70), (71, 70, 72), (73, 72, 74), (75, 74, 76), (77, 76, 78), (79, 78, 80), (81, 80, 82), (83, 82, 84), (85, 84, 86), (87, 86, 88), (89, 88, 90), (91, 90, 92), (91, 89, 90), (65, 66, 67), (67, 68, 69), (69, 70, 71), (71, 72, 73), (73, 74, 75), (75, 76, 77), (77, 78, 79), (79, 80, 81), (81, 82, 83), (83, 84, 85), (85, 86, 87), (87, 88, 89), (90, 93, 92), (92, 93, 94), (94, 93, 95), (96, 94, 95), (96, 97, 94), (96, 98, 97), (97, 98, 99), (99, 98, 100), (101, 100, 102), (103, 102, 104), (105, 104, 106), (107, 106, 108), (109, 108, 110), (111, 110, 112), (113, 112, 114), (115, 114, 116), (117, 116, 118), (119, 118, 120), (121, 120, 122), (123, 121, 122), (99, 100, 101), (101, 102, 103), (103, 104, 105), (105, 106, 107), (107, 108, 109), (109, 110, 111), (111, 112, 113), (113, 114, 115), (115, 116, 117), (117, 118, 119), (119, 120, 121), (124, 125, 126), (126, 125, 127), (127, 125, 128), (129, 128, 130), (131, 130, 132), (133, 132, 134), (135, 134, 136), (137, 136, 138), (139, 138, 140), (141, 140, 142), (143, 142, 144), (145, 144, 146), (147, 146, 148), (149, 148, 150), (151, 150, 152), (153, 152, 154), (153, 151, 152), (127, 128, 129), (129, 130, 131), (131, 132, 133), (133, 134, 135), (135, 136, 137), (137, 138, 139), (139, 140, 141), (141, 142, 143), (143, 144, 145), (145, 146, 147), (147, 148, 149), (149, 150, 151), (152, 155, 154), (154, 155, 156), (156, 155, 157), (158, 156, 157), (158, 159, 156), (158, 160, 159), (159, 160, 161), (161, 160, 162), (163, 162, 164), (165, 164, 166), (167, 166, 168), (169, 168, 170), (171, 170, 172), (173, 172, 174), (175, 174, 176), (177, 176, 178), (179, 178, 180), (181, 180, 182), (183, 182, 184), (185, 183, 184), (161, 162, 163), (163, 164, 165), (165, 166, 167), (167, 168, 169), (169, 170, 171), (171, 172, 173), (173, 174, 175), (175, 176, 177), (177, 178, 179), (179, 180, 181), (181, 182, 183), (186, 187, 188), (188, 187, 189), (189, 187, 190), (191, 190, 192), (193, 192, 194), (195, 194, 196), (197, 196, 198), (199, 198, 200), (201, 200, 202), (203, 202, 204), (205, 204, 206), (207, 206, 208), (209, 208, 210), (211, 210, 212), (213, 212, 214), (215, 214, 216), (215, 213, 214), (189, 190, 191), (191, 192, 193), (193, 194, 195), (195, 196, 197), (197, 198, 199), (199, 200, 201), (201, 202, 203), (203, 204, 205), (205, 206, 207), (207, 208, 209), (209, 210, 211), (211, 212, 213), (214, 217, 216), (216, 217, 218), (218, 217, 219), (220, 218, 219), (220, 221, 218), (220, 222, 221), (221, 222, 223), (223, 222, 224), (225, 224, 226), (227, 226, 228), (229, 228, 230), (231, 230, 232), (233, 232, 234), (235, 234, 236), (237, 236, 238), (239, 238, 240), (241, 240, 242), (243, 242, 244), (245, 244, 246), (247, 245, 246), (223, 224, 225), (225, 226, 227), (227, 228, 229), (229, 230, 231), (231, 232, 233), (233, 234, 235), (235, 236, 237), (237, 238, 239), (239, 240, 241), (241, 242, 243), (243, 244, 245), (64, 65, 248), (248, 65, 67), (69, 248, 67), (69, 71, 248), (248, 71, 73), (75, 248, 73), (75, 77, 248), (248, 77, 79), (249, 79, 81), (83, 249, 81), (83, 85, 249), (249, 85, 87), (89, 249, 87), (89, 250, 249), (89, 91, 250), (250, 91, 92), (94, 250, 92), (94, 153, 250), (94, 97, 153), (153, 97, 151), (151, 97, 149), (149, 97, 99), (147, 99, 101), (145, 101, 103), (143, 103, 105), (141, 105, 107), (139, 107, 109), (111, 139, 109), (111, 137, 139), (111, 113, 137), (137, 113, 135), (135, 113, 115), (133, 115, 117), (131, 117, 119), (129, 119, 121), (127, 121, 123), (126, 127, 123), (248, 79, 249), (149, 99, 147), (147, 101, 145), (145, 103, 143), (143, 105, 141), (141, 107, 139), (135, 115, 133), (133, 117, 131), (131, 119, 129), (129, 121, 127), (250, 153, 251), (251, 153, 154), (156, 251, 154), (156, 159, 251), (251, 159, 252), (252, 159, 161), (163, 252, 161), (163, 165, 252), (252, 165, 167), (169, 252, 167), (169, 253, 252), (169, 171, 253), (253, 171, 173), (175, 253, 173), (175, 177, 253), (253, 177, 179), (181, 253, 179), (181, 183, 253), (253, 183, 185), (185, 184, 253), (253, 184, 254), (123, 122, 126), (126, 122, 124), (2, 3, 255), (255, 3, 5), (7, 255, 5), (7, 9, 255), (255, 9, 11), (13, 255, 11), (13, 15, 255), (255, 15, 17), (256, 17, 19), (21, 256, 19), (21, 23, 256), (256, 23, 25), (27, 256, 25), (27, 257, 256), (27, 29, 257), (257, 29, 30), (32, 257, 30), (32, 215, 257), (32, 35, 215), (215, 35, 213), (213, 35, 211), (211, 35, 37), (209, 37, 39), (207, 39, 41), (205, 41, 43), (203, 43, 45), (201, 45, 47), (49, 201, 47), (49, 199, 201), (49, 51, 199), (199, 51, 197), (197, 51, 53), (195, 53, 55), (193, 55, 57), (191, 57, 59), (189, 59, 61), (188, 189, 61), (255, 17, 256), (211, 37, 209), (209, 39, 207), (207, 41, 205), (205, 43, 203), (203, 45, 201), (197, 53, 195), (195, 55, 193), (193, 57, 191), (191, 59, 189), (257, 215, 258), (258, 215, 216), (218, 258, 216), (218, 221, 258), (258, 221, 259), (259, 221, 223), (225, 259, 223), (225, 227, 259), (259, 227, 229), (231, 259, 229), (231, 260, 259), (231, 233, 260), (260, 233, 235), (237, 260, 235), (237, 239, 260), (260, 239, 241), (243, 260, 241), (243, 245, 260), (260, 245, 247), (247, 246, 260), (260, 246, 261), (61, 60, 188), (188, 60, 186), (262, 258, 263), (263, 258, 259), (257, 264, 256), (256, 264, 265), (255, 256, 266), (266, 256, 265), (186, 60, 187), (187, 60, 58), (190, 58, 56), (192, 56, 54), (194, 54, 52), (196, 52, 50), (198, 50, 48), (200, 48, 46), (44, 200, 46), (44, 202, 200), (44, 42, 202), (202, 42, 204), (204, 42, 40), (206, 40, 38), (208, 38, 36), (210, 36, 34), (212, 34, 214), (212, 210, 34), (187, 58, 190), (190, 56, 192), (192, 54, 194), (194, 52, 196), (196, 50, 198), (198, 48, 200), (204, 40, 206), (206, 38, 208), (208, 36, 210), (34, 33, 214), (214, 33, 264), (262, 214, 264), (262, 217, 214), (262, 219, 217), (262, 220, 219), (262, 263, 220), (220, 263, 222), (222, 263, 224), (224, 263, 226), (226, 263, 228), (228, 263, 230), (230, 263, 261), (232, 261, 234), (232, 230, 261), (33, 31, 264), (264, 31, 28), (26, 264, 28), (26, 265, 264), (26, 24, 265), (265, 24, 22), (20, 265, 22), (20, 18, 265), (265, 18, 16), (266, 16, 14), (12, 266, 14), (12, 10, 266), (266, 10, 8), (6, 266, 8), (6, 4, 266), (266, 4, 1), (0, 266, 1), (265, 16, 266), (246, 244, 261), (261, 244, 242), (240, 261, 242), (240, 238, 261), (261, 238, 236), (234, 261, 236), (0, 2, 266), (266, 2, 255), (259, 260, 263), (263, 260, 261), (250, 267, 249), (249, 267, 268), (269, 251, 270), (270, 251, 252), (268, 271, 249), (249, 271, 248), (124, 122, 125), (125, 122, 120), (128, 120, 118), (130, 118, 116), (132, 116, 114), (134, 114, 112), (136, 112, 110), (138, 110, 108), (106, 138, 108), (106, 140, 138), (106, 104, 140), (140, 104, 142), (142, 104, 102), (144, 102, 100), (146, 100, 98), (148, 98, 96), (150, 96, 152), (150, 148, 96), (125, 120, 128), (128, 118, 130), (130, 116, 132), (132, 114, 134), (134, 112, 136), (136, 110, 138), (142, 102, 144), (144, 100, 146), (146, 98, 148), (96, 95, 152), (152, 95, 267), (269, 152, 267), (269, 155, 152), (269, 157, 155), (269, 158, 157), (269, 270, 158), (158, 270, 160), (160, 270, 162), (162, 270, 164), (164, 270, 166), (166, 270, 168), (168, 270, 254), (170, 254, 172), (170, 168, 254), (95, 93, 267), (267, 93, 90), (88, 267, 90), (88, 268, 267), (88, 86, 268), (268, 86, 84), (82, 268, 84), (82, 80, 268), (268, 80, 78), (271, 78, 76), (74, 271, 76), (74, 72, 271), (271, 72, 70), (68, 271, 70), (68, 66, 271), (271, 66, 63), (62, 271, 63), (268, 78, 271), (184, 182, 254), (254, 182, 180), (178, 254, 180), (178, 176, 254), (254, 176, 174), (172, 254, 174), (62, 64, 271), (271, 64, 248), (252, 253, 270), (270, 253, 254), (264, 272, 262), (262, 272, 273), (274, 257, 275), (275, 257, 258), (276, 275, 258), (251, 277, 250), (250, 277, 278), (267, 279, 269), (269, 279, 280), (281, 282, 283), (281, 284, 282), (284, 285, 282), (285, 286, 282), (286, 287, 282), (287, 288, 282), (288, 289, 282), (289, 290, 282), (290, 291, 282), (291, 292, 282), (292, 293, 282), (293, 294, 282), (294, 295, 282), (295, 296, 282), (296, 297, 282), (297, 298, 282), (298, 299, 282), (299, 300, 282), (300, 301, 282), (301, 302, 282), (302, 303, 282), (303, 304, 282), (304, 305, 282), (305, 283, 282), (306, 307, 308), (309, 306, 308), (309, 310, 306), (309, 311, 310), (310, 311, 312), (312, 311, 313), (314, 313, 315), (316, 315, 317), (316, 314, 315), (318, 319, 320), (318, 321, 319), (318, 322, 321), (321, 322, 323), (323, 322, 324), (325, 324, 326), (327, 325, 326), (327, 328, 325), (327, 329, 328), (328, 329, 330), (330, 329, 331), (332, 331, 333), (334, 333, 335), (336, 334, 335), (336, 337, 334), (336, 338, 337), (337, 338, 339), (339, 338, 340), (341, 340, 342), (343, 342, 344), (345, 343, 344), (345, 346, 343), (345, 347, 346), (346, 347, 348), (348, 347, 349), (350, 349, 351), (352, 351, 353), (354, 352, 353), (354, 355, 352), (354, 356, 355), (355, 356, 357), (357, 356, 358), (359, 358, 317), (315, 359, 317), (323, 324, 325), (330, 331, 332), (332, 333, 334), (339, 340, 341), (341, 342, 343), (348, 349, 350), (350, 351, 352), (357, 358, 359), (314, 312, 313), (319, 308, 320), (320, 308, 307), (319, 281, 308), (319, 284, 281), (319, 321, 284), (284, 321, 285), (285, 321, 323), (286, 323, 325), (287, 325, 328), (288, 328, 330), (289, 330, 332), (290, 332, 334), (291, 334, 337), (292, 337, 339), (293, 339, 341), (294, 341, 343), (295, 343, 346), (296, 346, 348), (297, 348, 350), (298, 350, 352), (299, 352, 355), (300, 355, 357), (301, 357, 359), (302, 359, 315), (303, 315, 313), (304, 313, 311), (305, 311, 309), (283, 309, 308), (281, 283, 308), (285, 323, 286), (286, 325, 287), (287, 328, 288), (288, 330, 289), (289, 332, 290), (290, 334, 291), (291, 337, 292), (292, 339, 293), (293, 341, 294), (294, 343, 295), (295, 346, 296), (296, 348, 297), (297, 350, 298), (298, 352, 299), (299, 355, 300), (300, 357, 301), (301, 359, 302), (302, 315, 303), (303, 313, 304), (304, 311, 305), (305, 309, 283), (360, 361, 362), (362, 361, 363), (364, 362, 363), (365, 366, 367), (367, 366, 368), (369, 367, 368), (370, 371, 372), (372, 371, 373), (374, 372, 373), (375, 376, 377), (377, 376, 378), (379, 377, 378), (380, 381, 382), (382, 381, 383), (384, 382, 383), (385, 386, 387), (387, 386, 388), (389, 387, 388), (390, 391, 392), (392, 391, 393), (394, 392, 393), (395, 396, 397), (397, 396, 398), (399, 397, 398), (400, 401, 402), (402, 401, 403), (404, 402, 403), (405, 406, 407), (407, 406, 408), (409, 407, 408), (410, 411, 412), (412, 411, 413), (414, 412, 413), (415, 416, 417), (417, 416, 418), (419, 417, 418), (420, 421, 422), (422, 421, 423), (424, 422, 423), (425, 426, 427), (427, 426, 428), (429, 427, 428), (430, 431, 432), (432, 431, 433), (434, 432, 433), (435, 436, 437), (437, 436, 438), (439, 437, 438), (440, 441, 442), (442, 441, 443), (444, 442, 443), (445, 446, 447), (447, 446, 448), (449, 447, 448), (450, 451, 452), (452, 451, 453), (454, 452, 453), (455, 456, 457), (457, 456, 458), (459, 457, 458), (460, 461, 462), (462, 461, 463), (464, 462, 463), (465, 466, 467), (467, 466, 468), (469, 467, 468), (470, 471, 472), (472, 471, 473), (474, 472, 473), (475, 476, 477), (477, 476, 478), (479, 477, 478), (480, 481, 482), (482, 481, 483), (484, 482, 483), (485, 486, 487), (487, 486, 488), (489, 487, 488), (490, 491, 492), (492, 491, 493), (494, 492, 493), (495, 496, 497), (497, 496, 498), (499, 497, 498), (500, 501, 502), (502, 501, 503), (504, 502, 503), (505, 506, 507), (507, 506, 508), (509, 507, 508), (510, 511, 512), (512, 511, 513), (514, 512, 513), (515, 516, 517), (517, 516, 518), (519, 517, 518), (520, 521, 514), (514, 521, 522), (512, 514, 522), (523, 524, 509), (509, 524, 525), (507, 509, 525), (526, 527, 504), (504, 527, 528), (502, 504, 528), (529, 530, 499), (499, 530, 531), (497, 499, 531), (532, 533, 494), (494, 533, 534), (492, 494, 534), (535, 536, 489), (489, 536, 537), (487, 489, 537), (538, 539, 484), (484, 539, 540), (482, 484, 540), (541, 542, 479), (479, 542, 543), (477, 479, 543), (544, 545, 474), (474, 545, 546), (472, 474, 546), (547, 548, 469), (469, 548, 549), (467, 469, 549), (550, 551, 464), (464, 551, 552), (462, 464, 552), (553, 554, 459), (459, 554, 555), (457, 459, 555), (556, 557, 454), (454, 557, 558), (452, 454, 558), (559, 560, 449), (449, 560, 561), (447, 449, 561), (562, 563, 444), (444, 563, 564), (442, 444, 564), (565, 566, 439), (439, 566, 567), (437, 439, 567), (568, 569, 434), (434, 569, 570), (432, 434, 570), (571, 572, 429), (429, 572, 573), (427, 429, 573), (574, 575, 424), (424, 575, 576), (422, 424, 576), (577, 578, 419), (419, 578, 579), (417, 419, 579), (580, 581, 414), (414, 581, 582), (412, 414, 582), (583, 584, 409), (409, 584, 585), (407, 409, 585), (586, 587, 404), (404, 587, 588), (402, 404, 588), (589, 590, 399), (399, 590, 591), (397, 399, 591), (592, 593, 394), (394, 593, 594), (392, 394, 594), (595, 596, 389), (389, 596, 597), (387, 389, 597), (598, 599, 384), (384, 599, 600), (382, 384, 600), (601, 602, 379), (379, 602, 603), (377, 379, 603), (604, 605, 374), (374, 605, 606), (372, 374, 606), (607, 608, 369), (369, 608, 609), (367, 369, 609), (610, 611, 364), (364, 611, 612), (362, 364, 612), (613, 614, 519), (519, 614, 615), (517, 519, 615), (616, 562, 617), (617, 562, 443), (443, 562, 444), (618, 610, 619), (619, 610, 363), (363, 610, 364), (620, 607, 621), (621, 607, 368), (368, 607, 369), (622, 604, 623), (623, 604, 373), (373, 604, 374), (624, 601, 625), (625, 601, 378), (378, 601, 379), (626, 598, 627), (627, 598, 383), (383, 598, 384), (628, 595, 629), (629, 595, 388), (388, 595, 389), (630, 592, 631), (631, 592, 393), (393, 592, 394), (632, 589, 633), (633, 589, 398), (398, 589, 399), (634, 586, 635), (635, 586, 403), (403, 586, 404), (636, 583, 637), (637, 583, 408), (408, 583, 409), (638, 580, 639), (639, 580, 413), (413, 580, 414), (640, 577, 641), (641, 577, 418), (418, 577, 419), (642, 574, 643), (643, 574, 423), (423, 574, 424), (644, 571, 645), (645, 571, 428), (428, 571, 429), (646, 568, 647), (647, 568, 433), (433, 568, 434), (648, 565, 649), (649, 565, 438), (438, 565, 439), (650, 559, 651), (651, 559, 448), (448, 559, 449), (652, 556, 653), (653, 556, 453), (453, 556, 454), (654, 553, 655), (655, 553, 458), (458, 553, 459), (656, 550, 657), (657, 550, 463), (463, 550, 464), (658, 547, 659), (659, 547, 468), (468, 547, 469), (660, 544, 661), (661, 544, 473), (473, 544, 474), (662, 541, 663), (663, 541, 478), (478, 541, 479), (664, 538, 665), (665, 538, 483), (483, 538, 484), (666, 535, 667), (667, 535, 488), (488, 535, 489), (668, 532, 669), (669, 532, 493), (493, 532, 494), (670, 529, 671), (671, 529, 498), (498, 529, 499), (672, 526, 673), (673, 526, 503), (503, 526, 504), (674, 523, 675), (675, 523, 508), (508, 523, 509), (676, 520, 677), (677, 520, 513), (513, 520, 514), (678, 515, 679), (679, 515, 615), (615, 515, 517), (511, 510, 680), (680, 510, 681), (682, 681, 683), (679, 683, 678), (679, 682, 683), (680, 681, 682), (506, 505, 684), (684, 505, 685), (686, 685, 687), (677, 687, 676), (677, 686, 687), (684, 685, 686), (501, 500, 688), (688, 500, 689), (690, 689, 691), (675, 691, 674), (675, 690, 691), (688, 689, 690), (496, 495, 692), (692, 495, 693), (694, 693, 695), (673, 695, 672), (673, 694, 695), (692, 693, 694), (491, 490, 696), (696, 490, 697), (698, 697, 699), (671, 699, 670), (671, 698, 699), (696, 697, 698), (486, 485, 700), (700, 485, 701), (702, 701, 703), (669, 703, 668), (669, 702, 703), (700, 701, 702), (481, 480, 704), (704, 480, 705), (706, 705, 707), (667, 707, 666), (667, 706, 707), (704, 705, 706), (476, 475, 708), (708, 475, 709), (710, 709, 711), (665, 711, 664), (665, 710, 711), (708, 709, 710), (471, 470, 712), (712, 470, 713), (714, 713, 715), (663, 715, 662), (663, 714, 715), (712, 713, 714), (466, 465, 716), (716, 465, 717), (718, 717, 719), (661, 719, 660), (661, 718, 719), (716, 717, 718), (461, 460, 720), (720, 460, 721), (722, 721, 723), (659, 723, 658), (659, 722, 723), (720, 721, 722), (456, 455, 724), (724, 455, 725), (726, 725, 727), (657, 727, 656), (657, 726, 727), (724, 725, 726), (451, 450, 728), (728, 450, 729), (730, 729, 731), (655, 731, 654), (655, 730, 731), (728, 729, 730), (446, 445, 732), (732, 445, 733), (734, 733, 735), (653, 735, 652), (653, 734, 735), (732, 733, 734), (441, 440, 736), (736, 440, 737), (738, 737, 739), (651, 739, 650), (651, 738, 739), (736, 737, 738), (648, 649, 740), (740, 649, 741), (742, 741, 743), (613, 743, 614), (613, 742, 743), (740, 741, 742), (646, 647, 744), (744, 647, 745), (746, 745, 747), (435, 747, 436), (435, 746, 747), (744, 745, 746), (644, 645, 748), (748, 645, 749), (750, 749, 751), (430, 751, 431), (430, 750, 751), (748, 749, 750), (642, 643, 752), (752, 643, 753), (754, 753, 755), (425, 755, 426), (425, 754, 755), (752, 753, 754), (640, 641, 756), (756, 641, 757), (758, 757, 759), (420, 759, 421), (420, 758, 759), (756, 757, 758), (638, 639, 760), (760, 639, 761), (762, 761, 763), (415, 763, 416), (415, 762, 763), (760, 761, 762), (636, 637, 764), (764, 637, 765), (766, 765, 767), (410, 767, 411), (410, 766, 767), (764, 765, 766), (634, 635, 768), (768, 635, 769), (770, 769, 771), (405, 771, 406), (405, 770, 771), (768, 769, 770), (632, 633, 772), (772, 633, 773), (774, 773, 775), (400, 775, 401), (400, 774, 775), (772, 773, 774), (630, 631, 776), (776, 631, 777), (778, 777, 779), (395, 779, 396), (395, 778, 779), (776, 777, 778), (628, 629, 780), (780, 629, 781), (782, 781, 783), (390, 783, 391), (390, 782, 783), (780, 781, 782), (626, 627, 784), (784, 627, 785), (786, 785, 787), (385, 787, 386), (385, 786, 787), (784, 785, 786), (624, 625, 788), (788, 625, 789), (790, 789, 791), (380, 791, 381), (380, 790, 791), (788, 789, 790), (622, 623, 792), (792, 623, 793), (794, 793, 795), (375, 795, 376), (375, 794, 795), (792, 793, 794), (620, 621, 796), (796, 621, 797), (798, 797, 799), (370, 799, 371), (370, 798, 799), (796, 797, 798), (618, 619, 800), (800, 619, 801), (802, 801, 803), (365, 803, 366), (365, 802, 803), (800, 801, 802), (361, 360, 804), (804, 360, 805), (806, 805, 807), (617, 807, 616), (617, 806, 807), (804, 805, 806), (512, 808, 510), (510, 808, 809), (681, 809, 683), (681, 510, 809), (515, 678, 809), (809, 678, 683), (507, 810, 505), (505, 810, 811), (685, 811, 687), (685, 505, 811), (520, 676, 811), (811, 676, 687), (502, 812, 500), (500, 812, 813), (689, 813, 691), (689, 500, 813), (523, 674, 813), (813, 674, 691), (497, 814, 495), (495, 814, 815), (693, 815, 695), (693, 495, 815), (526, 672, 815), (815, 672, 695), (492, 816, 490), (490, 816, 817), (697, 817, 699), (697, 490, 817), (529, 670, 817), (817, 670, 699), (487, 818, 485), (485, 818, 701), (701, 818, 703), (703, 818, 819), (668, 819, 532), (668, 703, 819), (482, 820, 480), (480, 820, 705), (705, 820, 707), (707, 820, 666), (666, 820, 821), (535, 666, 821), (477, 822, 475), (475, 822, 709), (709, 822, 823), (711, 823, 664), (711, 709, 823), (823, 538, 664), (472, 824, 470), (470, 824, 825), (713, 825, 715), (713, 470, 825), (541, 662, 825), (825, 662, 715), (467, 826, 465), (465, 826, 827), (717, 827, 719), (717, 465, 827), (544, 660, 827), (827, 660, 719), (462, 828, 460), (460, 828, 829), (721, 829, 723), (721, 460, 829), (547, 658, 829), (829, 658, 723), (457, 830, 455), (455, 830, 831), (725, 831, 727), (725, 455, 831), (550, 656, 831), (831, 656, 727), (452, 832, 450), (450, 832, 833), (729, 833, 731), (729, 450, 833), (553, 654, 833), (833, 654, 731), (447, 834, 445), (445, 834, 733), (733, 834, 735), (735, 834, 835), (652, 835, 556), (652, 735, 835), (442, 836, 440), (440, 836, 737), (737, 836, 739), (739, 836, 650), (650, 836, 837), (559, 650, 837), (565, 648, 838), (838, 648, 740), (742, 838, 740), (742, 839, 838), (742, 613, 839), (839, 613, 519), (568, 646, 840), (840, 646, 841), (841, 646, 744), (746, 841, 744), (746, 435, 841), (841, 435, 437), (571, 644, 842), (842, 644, 748), (843, 748, 750), (430, 843, 750), (430, 432, 843), (842, 748, 843), (574, 642, 844), (844, 642, 752), (754, 844, 752), (754, 425, 844), (844, 425, 845), (845, 425, 427), (577, 640, 846), (846, 640, 756), (758, 846, 756), (758, 420, 846), (846, 420, 847), (847, 420, 422), (580, 638, 848), (848, 638, 760), (762, 848, 760), (762, 415, 848), (848, 415, 849), (849, 415, 417), (583, 636, 850), (850, 636, 764), (766, 850, 764), (766, 410, 850), (850, 410, 851), (851, 410, 412), (586, 634, 852), (852, 634, 768), (770, 852, 768), (770, 405, 852), (852, 405, 853), (853, 405, 407), (589, 632, 854), (854, 632, 772), (774, 854, 772), (774, 855, 854), (774, 400, 855), (855, 400, 402), (592, 630, 856), (856, 630, 857), (857, 630, 776), (778, 857, 776), (778, 395, 857), (857, 395, 397), (595, 628, 858), (858, 628, 780), (859, 780, 782), (390, 859, 782), (390, 392, 859), (858, 780, 859), (598, 626, 860), (860, 626, 784), (786, 860, 784), (786, 385, 860), (860, 385, 861), (861, 385, 387), (601, 624, 862), (862, 624, 788), (790, 862, 788), (790, 380, 862), (862, 380, 863), (863, 380, 382), (604, 622, 864), (864, 622, 792), (794, 864, 792), (794, 375, 864), (864, 375, 865), (865, 375, 377), (607, 620, 866), (866, 620, 796), (798, 866, 796), (798, 370, 866), (866, 370, 867), (867, 370, 372), (610, 618, 868), (868, 618, 800), (802, 868, 800), (802, 365, 868), (868, 365, 869), (869, 365, 367), (362, 870, 360), (360, 870, 805), (805, 870, 871), (807, 871, 616), (807, 805, 871), (871, 562, 616), (551, 550, 872), (552, 872, 462), (552, 551, 872), (550, 831, 872), (872, 831, 830), (457, 872, 830), (457, 873, 872), (457, 555, 873), (873, 555, 554), (553, 873, 554), (553, 833, 873), (873, 833, 832), (874, 832, 452), (558, 874, 452), (558, 557, 874), (874, 557, 556), (835, 874, 556), (835, 834, 874), (874, 834, 875), (875, 834, 447), (561, 875, 447), (561, 560, 875), (875, 560, 559), (837, 875, 559), (837, 876, 875), (837, 836, 876), (876, 836, 442), (564, 876, 442), (564, 563, 876), (876, 563, 562), (871, 876, 562), (871, 877, 876), (871, 870, 877), (877, 870, 362), (612, 877, 362), (612, 611, 877), (877, 611, 610), (878, 610, 868), (869, 878, 868), (869, 367, 878), (878, 367, 609), (608, 878, 609), (608, 607, 878), (878, 607, 879), (879, 607, 866), (867, 879, 866), (867, 372, 879), (879, 372, 606), (605, 879, 606), (605, 880, 879), (605, 604, 880), (880, 604, 864), (865, 880, 864), (865, 377, 880), (880, 377, 603), (602, 880, 603), (602, 881, 880), (602, 601, 881), (881, 601, 862), (863, 881, 862), (863, 382, 881), (881, 382, 600), (882, 600, 599), (598, 882, 599), (598, 860, 882), (882, 860, 861), (387, 882, 861), (387, 597, 882), (882, 597, 883), (883, 597, 596), (595, 883, 596), (595, 858, 883), (883, 858, 859), (392, 883, 859), (392, 884, 883), (392, 594, 884), (884, 594, 593), (592, 884, 593), (592, 856, 884), (884, 856, 857), (397, 884, 857), (397, 885, 884), (397, 591, 885), (885, 591, 590), (589, 885, 590), (589, 854, 885), (885, 854, 855), (886, 855, 402), (588, 886, 402), (588, 587, 886), (886, 587, 586), (852, 886, 586), (852, 853, 886), (886, 853, 887), (887, 853, 407), (585, 887, 407), (585, 584, 887), (887, 584, 583), (850, 887, 583), (850, 888, 887), (850, 851, 888), (888, 851, 412), (582, 888, 412), (582, 581, 888), (888, 581, 580), (848, 888, 580), (848, 889, 888), (848, 849, 889), (889, 849, 417), (579, 889, 417), (579, 578, 889), (889, 578, 577), (890, 577, 846), (847, 890, 846), (847, 422, 890), (890, 422, 576), (575, 890, 576), (575, 574, 890), (890, 574, 891), (891, 574, 844), (845, 891, 844), (845, 427, 891), (891, 427, 573), (572, 891, 573), (572, 892, 891), (572, 571, 892), (892, 571, 842), (843, 892, 842), (843, 432, 892), (892, 432, 570), (569, 892, 570), (569, 893, 892), (569, 568, 893), (893, 568, 840), (841, 893, 840), (841, 437, 893), (893, 437, 567), (894, 567, 566), (565, 894, 566), (565, 838, 894), (894, 838, 839), (519, 894, 839), (519, 895, 894), (519, 518, 895), (895, 518, 516), (515, 895, 516), (515, 809, 895), (895, 809, 808), (512, 895, 808), (512, 896, 895), (512, 522, 896), (896, 522, 521), (520, 896, 521), (520, 811, 896), (896, 811, 810), (897, 810, 507), (525, 897, 507), (525, 524, 897), (897, 524, 523), (813, 897, 523), (813, 812, 897), (897, 812, 898), (898, 812, 502), (528, 898, 502), (528, 527, 898), (898, 527, 526), (815, 898, 526), (815, 899, 898), (815, 814, 899), (899, 814, 497), (531, 899, 497), (531, 530, 899), (899, 530, 529), (817, 899, 529), (817, 900, 899), (817, 816, 900), (900, 816, 492), (534, 900, 492), (534, 533, 900), (900, 533, 532), (819, 900, 532), (819, 901, 900), (819, 818, 901), (901, 818, 487), (537, 901, 487), (537, 536, 901), (901, 536, 535), (902, 535, 821), (820, 902, 821), (820, 482, 902), (902, 482, 540), (539, 902, 540), (539, 903, 902), (539, 538, 903), (903, 538, 823), (822, 903, 823), (822, 477, 903), (903, 477, 543), (542, 903, 543), (542, 904, 903), (542, 541, 904), (904, 541, 825), (824, 904, 825), (824, 472, 904), (904, 472, 546), (905, 546, 545), (544, 905, 545), (544, 827, 905), (905, 827, 826), (467, 905, 826), (467, 549, 905), (905, 549, 906), (906, 549, 548), (547, 906, 548), (547, 829, 906), (906, 829, 828), (462, 906, 828), (462, 872, 906), (873, 832, 874), (877, 610, 878), (881, 600, 882), (885, 855, 886), (889, 577, 890), (893, 567, 894), (896, 810, 897), (901, 535, 902), (904, 546, 905), (306, 458, 307), (306, 453, 458), (306, 310, 453), (453, 310, 448), (446, 453, 448), (446, 732, 453), (453, 732, 734), (653, 453, 734), (310, 312, 448), (448, 312, 443), (441, 448, 443), (441, 736, 448), (448, 736, 738), (651, 448, 738), (312, 314, 443), (443, 314, 363), (361, 443, 363), (361, 804, 443), (443, 804, 806), (617, 443, 806), (314, 316, 363), (363, 316, 368), (366, 363, 368), (366, 803, 363), (363, 803, 801), (619, 363, 801), (316, 317, 368), (368, 317, 373), (371, 368, 373), (371, 799, 368), (368, 799, 797), (621, 368, 797), (317, 358, 373), (373, 358, 378), (376, 373, 378), (376, 795, 373), (373, 795, 793), (623, 373, 793), (358, 356, 378), (378, 356, 383), (381, 378, 383), (381, 791, 378), (378, 791, 789), (625, 378, 789), (356, 354, 383), (383, 354, 388), (386, 383, 388), (386, 787, 383), (383, 787, 785), (627, 383, 785), (354, 353, 388), (388, 353, 393), (391, 388, 393), (391, 783, 388), (388, 783, 781), (629, 388, 781), (353, 351, 393), (393, 351, 398), (396, 393, 398), (396, 779, 393), (393, 779, 777), (631, 393, 777), (398, 351, 403), (401, 398, 403), (401, 775, 398), (398, 775, 773), (633, 398, 773), (347, 408, 349), (347, 413, 408), (347, 345, 413), (413, 345, 418), (416, 413, 418), (416, 763, 413), (413, 763, 761), (639, 413, 761), (345, 344, 418), (418, 344, 423), (421, 418, 423), (421, 759, 418), (418, 759, 757), (641, 418, 757), (344, 342, 423), (423, 342, 428), (426, 423, 428), (426, 755, 423), (423, 755, 753), (643, 423, 753), (342, 340, 428), (428, 340, 433), (431, 428, 433), (431, 751, 428), (428, 751, 749), (645, 428, 749), (340, 338, 433), (433, 338, 438), (436, 433, 438), (436, 747, 433), (433, 747, 745), (647, 433, 745), (338, 336, 438), (438, 336, 615), (614, 438, 615), (614, 743, 438), (438, 743, 741), (649, 438, 741), (336, 335, 615), (615, 335, 513), (511, 615, 513), (511, 680, 615), (615, 680, 682), (679, 615, 682), (335, 333, 513), (513, 333, 508), (506, 513, 508), (506, 684, 513), (513, 684, 686), (677, 513, 686), (333, 331, 508), (508, 331, 503), (501, 508, 503), (501, 688, 508), (508, 688, 690), (675, 508, 690), (331, 329, 503), (503, 329, 498), (496, 503, 498), (496, 692, 503), (503, 692, 694), (673, 503, 694), (329, 327, 498), (498, 327, 493), (491, 498, 493), (491, 696, 498), (498, 696, 698), (671, 498, 698), (327, 326, 493), (493, 326, 488), (486, 493, 488), (486, 700, 493), (493, 700, 702), (669, 493, 702), (326, 324, 488), (488, 324, 483), (481, 488, 483), (481, 704, 488), (488, 704, 706), (667, 488, 706), (483, 324, 478), (476, 483, 478), (476, 708, 483), (483, 708, 710), (665, 483, 710), (318, 473, 322), (318, 468, 473), (318, 320, 468), (468, 320, 463), (461, 468, 463), (461, 720, 468), (468, 720, 722), (659, 468, 722), (320, 307, 463), (463, 307, 458), (456, 463, 458), (456, 724, 463), (463, 724, 726), (657, 463, 726), (453, 451, 458), (458, 451, 728), (730, 458, 728), (730, 655, 458), (468, 466, 473), (473, 466, 716), (718, 473, 716), (718, 661, 473), (322, 473, 478), (324, 322, 478), (473, 471, 478), (478, 471, 712), (714, 478, 712), (714, 663, 478), (413, 411, 408), (408, 411, 767), (765, 408, 767), (765, 637, 408), (349, 408, 403), (351, 349, 403), (408, 406, 403), (403, 406, 771), (769, 403, 771), (769, 635, 403), (907, 908, 909), (909, 908, 910), (911, 910, 912), (911, 909, 910), (911, 913, 909), (911, 914, 913), (908, 915, 910), (910, 915, 916), (914, 911, 917), (917, 911, 918), (919, 918, 920), (921, 920, 922), (923, 922, 924), (925, 923, 924), (925, 926, 923), (925, 927, 926), (926, 927, 928), (928, 927, 929), (930, 929, 931), (932, 931, 933), (934, 933, 935), (936, 935, 937), (938, 936, 937), (938, 939, 936), (938, 940, 939), (939, 940, 941), (941, 940, 942), (943, 942, 944), (945, 944, 946), (947, 946, 948), (949, 948, 950), (951, 950, 952), (953, 952, 954), (955, 954, 956), (957, 956, 909), (913, 957, 909), (917, 918, 919), (919, 920, 921), (921, 922, 923), (928, 929, 930), (930, 931, 932), (932, 933, 934), (934, 935, 936), (941, 942, 943), (943, 944, 945), (945, 946, 947), (947, 948, 949), (950, 958, 952), (951, 952, 953), (953, 954, 955), (955, 956, 957), (951, 949, 950), (913, 914, 957), (957, 914, 917), (955, 917, 919), (953, 919, 921), (923, 953, 921), (923, 951, 953), (923, 926, 951), (951, 926, 949), (949, 926, 928), (947, 928, 930), (945, 930, 932), (943, 932, 934), (941, 934, 936), (939, 941, 936), (957, 917, 955), (955, 919, 953), (949, 928, 947), (947, 930, 945), (945, 932, 943), (943, 934, 941), (958, 959, 952), (952, 959, 960), (960, 959, 961), (962, 963, 964), (962, 965, 963), (963, 965, 966), (966, 965, 967), (968, 967, 969), (970, 969, 971), (972, 971, 973), (974, 973, 975), (976, 975, 977), (978, 977, 979), (980, 979, 981), (982, 981, 983), (984, 983, 985), (986, 985, 987), (988, 987, 989), (990, 989, 991), (992, 991, 993), (994, 993, 995), (996, 995, 997), (998, 997, 999), (1000, 999, 1001), (1002, 1001, 1003), (1004, 1003, 1005), (1006, 1005, 1007), (1008, 1007, 1009), (1010, 1009, 1011), (1012, 1011, 1013), (1014, 1013, 1015), (1016, 1015, 1017), (1018, 1017, 1019), (1020, 1019, 1021), (1022, 1021, 1023), (1024, 1023, 1025), (1026, 1025, 1027), (1028, 1027, 1029), (1030, 1029, 1031), (1032, 1031, 1033), (1034, 1033, 1035), (1036, 1035, 1037), (1038, 1037, 1039), (1040, 1039, 1041), (1042, 1041, 1043), (1044, 1043, 1045), (1046, 1045, 1047), (1048, 1047, 1049), (1050, 1049, 1051), (1052, 1051, 1053), (1054, 1053, 1055), (1056, 1055, 1057), (1058, 1057, 1059), (1060, 1059, 1061), (1060, 1058, 1059), (966, 967, 968), (968, 969, 970), (970, 971, 972), (972, 973, 974), (974, 975, 976), (976, 977, 978), (978, 979, 980), (980, 981, 982), (982, 983, 984), (984, 985, 986), (986, 987, 988), (988, 989, 990), (990, 991, 992), (992, 993, 994), (994, 995, 996), (996, 997, 998), (998, 999, 1000), (1000, 1001, 1002), (1002, 1003, 1004), (1004, 1005, 1006), (1006, 1007, 1008), (1008, 1009, 1010), (1010, 1011, 1012), (1012, 1013, 1014), (1014, 1015, 1016), (1016, 1017, 1018), (1018, 1019, 1020), (1020, 1021, 1022), (1022, 1023, 1024), (1024, 1025, 1026), (1026, 1027, 1028), (1028, 1029, 1030), (1030, 1031, 1032), (1032, 1033, 1034), (1034, 1035, 1036), (1036, 1037, 1038), (1038, 1039, 1040), (1040, 1041, 1042), (1042, 1043, 1044), (1044, 1045, 1046), (1046, 1047, 1048), (1048, 1049, 1050), (1050, 1051, 1052), (1052, 1053, 1054), (1054, 1055, 1056), (1056, 1057, 1058), (1059, 964, 1061), (1061, 964, 963), (873, 962, 872), (873, 965, 962), (873, 874, 965), (965, 874, 967), (967, 874, 969), (969, 874, 875), (971, 875, 876), (973, 876, 877), (975, 877, 977), (975, 973, 877), (969, 875, 971), (971, 876, 973), (877, 878, 977), (977, 878, 979), (979, 878, 879), (981, 879, 983), (981, 979, 879), (879, 880, 983), (983, 880, 985), (985, 880, 881), (987, 881, 989), (987, 985, 881), (881, 882, 989), (989, 882, 991), (991, 882, 883), (993, 883, 884), (995, 884, 997), (995, 993, 884), (991, 883, 993), (884, 885, 997), (997, 885, 999), (999, 885, 886), (1001, 886, 1003), (1001, 999, 886), (886, 887, 1003), (1003, 887, 1005), (1005, 887, 888), (1007, 888, 1009), (1007, 1005, 888), (888, 889, 1009), (1009, 889, 1011), (1011, 889, 890), (1013, 890, 891), (1015, 891, 1017), (1015, 1013, 891), (1011, 890, 1013), (891, 892, 1017), (1017, 892, 1019), (1019, 892, 893), (1021, 893, 1023), (1021, 1019, 893), (893, 894, 1023), (1023, 894, 1025), (1025, 894, 895), (1027, 895, 1029), (1027, 1025, 895), (895, 896, 1029), (1029, 896, 1031), (1031, 896, 897), (1033, 897, 898), (1035, 898, 1037), (1035, 1033, 898), (1031, 897, 1033), (898, 899, 1037), (1037, 899, 1039), (1039, 899, 900), (1041, 900, 1043), (1041, 1039, 900), (900, 901, 1043), (1043, 901, 1045), (1045, 901, 902), (1047, 902, 1049), (1047, 1045, 902), (902, 903, 1049), (1049, 903, 1051), (1051, 903, 904), (1053, 904, 905), (1055, 905, 1057), (1055, 1053, 905), (1051, 904, 1053), (905, 906, 1057), (1057, 906, 1059), (1059, 906, 872), (964, 872, 962), (964, 1059, 872), (915, 908, 1062), (1062, 908, 907), (910, 916, 912), (912, 916, 1063), (916, 915, 1063), (1063, 915, 1062), (961, 1064, 960), (960, 1064, 1065), (922, 1066, 924), (924, 1066, 1067), (959, 1068, 961), (961, 1068, 1064), (1066, 922, 912), (1063, 1066, 912), (1063, 1069, 1066), (1063, 1062, 1069), (1069, 1062, 1065), (1065, 1062, 907), (960, 907, 952), (960, 1065, 907), (922, 920, 912), (912, 920, 918), (911, 912, 918), (909, 956, 907), (907, 956, 954), (952, 907, 954), (1070, 1071, 1072), (1070, 1073, 1071), (1070, 1074, 1073), (1073, 1074, 1075), (1075, 1074, 1076), (1077, 1076, 1078), (1079, 1078, 1080), (1081, 1080, 1082), (1083, 1082, 1084), (1085, 1084, 1086), (1087, 1086, 1088), (1089, 1088, 1090), (1091, 1090, 1092), (1093, 1092, 1094), (1095, 1094, 1096), (1097, 1096, 1098), (1099, 1098, 1100), (1101, 1100, 1102), (1103, 1102, 1104), (1105, 1104, 1106), (1107, 1106, 1108), (1109, 1108, 1110), (1111, 1110, 1112), (1113, 1112, 1114), (1115, 1114, 1116), (1117, 1116, 1118), (1119, 1118, 1120), (1121, 1120, 1122), (1123, 1122, 1124), (1125, 1124, 1126), (1127, 1126, 1128), (1129, 1128, 1130), (1131, 1130, 1132), (1133, 1132, 1134), (1135, 1134, 1136), (1137, 1136, 1138), (1139, 1138, 1140), (1141, 1140, 1142), (1143, 1142, 1144), (1145, 1144, 1146), (1147, 1146, 1148), (1149, 1148, 1150), (1151, 1150, 1152), (1153, 1152, 1154), (1155, 1154, 1156), (1157, 1156, 1158), (1159, 1158, 1160), (1161, 1160, 1162), (1163, 1162, 1164), (1165, 1164, 1166), (1167, 1166, 1168), (1169, 1168, 1170), (1171, 1170, 1172), (1173, 1172, 1174), (1175, 1174, 1072), (1071, 1175, 1072), (1075, 1076, 1077), (1077, 1078, 1079), (1079, 1080, 1081), (1081, 1082, 1083), (1083, 1084, 1085), (1085, 1086, 1087), (1087, 1088, 1089), (1089, 1090, 1091), (1091, 1092, 1093), (1093, 1094, 1095), (1095, 1096, 1097), (1097, 1098, 1099), (1099, 1100, 1101), (1101, 1102, 1103), (1103, 1104, 1105), (1105, 1106, 1107), (1107, 1108, 1109), (1109, 1110, 1111), (1111, 1112, 1113), (1113, 1114, 1115), (1115, 1116, 1117), (1117, 1118, 1119), (1119, 1120, 1121), (1121, 1122, 1123), (1123, 1124, 1125), (1125, 1126, 1127), (1127, 1128, 1129), (1129, 1130, 1131), (1131, 1132, 1133), (1133, 1134, 1135), (1135, 1136, 1137), (1137, 1138, 1139), (1139, 1140, 1141), (1141, 1142, 1143), (1143, 1144, 1145), (1145, 1146, 1147), (1147, 1148, 1149), (1149, 1150, 1151), (1151, 1152, 1153), (1153, 1154, 1155), (1155, 1156, 1157), (1157, 1158, 1159), (1159, 1160, 1161), (1161, 1162, 1163), (1163, 1164, 1165), (1165, 1166, 1167), (1167, 1168, 1169), (1169, 1170, 1171), (1171, 1172, 1173), (1173, 1174, 1175), (963, 1070, 1061), (963, 1074, 1070), (963, 966, 1074), (1074, 966, 1076), (1076, 966, 968), (1078, 968, 970), (1080, 970, 972), (1082, 972, 974), (1084, 974, 976), (1086, 976, 978), (1088, 978, 980), (1090, 980, 982), (1092, 982, 984), (1094, 984, 986), (1096, 986, 988), (1098, 988, 990), (1100, 990, 992), (1102, 992, 994), (1104, 994, 996), (1106, 996, 1108), (1106, 1104, 996), (1076, 968, 1078), (1078, 970, 1080), (1080, 972, 1082), (1082, 974, 1084), (1084, 976, 1086), (1086, 978, 1088), (1088, 980, 1090), (1090, 982, 1092), (1092, 984, 1094), (1094, 986, 1096), (1096, 988, 1098), (1098, 990, 1100), (1100, 992, 1102), (1102, 994, 1104), (996, 998, 1108), (1108, 998, 1110), (1110, 998, 1000), (1112, 1000, 1002), (1114, 1002, 1004), (1116, 1004, 1006), (1118, 1006, 1008), (1120, 1008, 1010), (1122, 1010, 1012), (1124, 1012, 1014), (1126, 1014, 1016), (1128, 1016, 1018), (1130, 1018, 1020), (1132, 1020, 1022), (1134, 1022, 1024), (1136, 1024, 1026), (1138, 1026, 1028), (1140, 1028, 1142), (1140, 1138, 1028), (1110, 1000, 1112), (1112, 1002, 1114), (1114, 1004, 1116), (1116, 1006, 1118), (1118, 1008, 1120), (1120, 1010, 1122), (1122, 1012, 1124), (1124, 1014, 1126), (1126, 1016, 1128), (1128, 1018, 1130), (1130, 1020, 1132), (1132, 1022, 1134), (1134, 1024, 1136), (1136, 1026, 1138), (1028, 1030, 1142), (1142, 1030, 1144), (1144, 1030, 1032), (1146, 1032, 1034), (1148, 1034, 1036), (1150, 1036, 1038), (1152, 1038, 1040), (1154, 1040, 1042), (1156, 1042, 1044), (1158, 1044, 1046), (1160, 1046, 1048), (1162, 1048, 1050), (1164, 1050, 1052), (1166, 1052, 1054), (1168, 1054, 1056), (1170, 1056, 1058), (1172, 1058, 1060), (1174, 1060, 1061), (1072, 1061, 1070), (1072, 1174, 1061), (1144, 1032, 1146), (1146, 1034, 1148), (1148, 1036, 1150), (1150, 1038, 1152), (1152, 1040, 1154), (1154, 1042, 1156), (1156, 1044, 1158), (1158, 1046, 1160), (1160, 1048, 1162), (1162, 1050, 1164), (1164, 1052, 1166), (1166, 1054, 1168), (1168, 1056, 1170), (1170, 1058, 1172), (1172, 1060, 1174), (274, 1176, 257), (257, 1176, 1177), (264, 1177, 1178), (1179, 1178, 1180), (1181, 1180, 1182), (1183, 1182, 1184), (1183, 1181, 1182), (1183, 1185, 1181), (1181, 1185, 1186), (1179, 1186, 1187), (264, 1187, 272), (264, 1179, 1187), (264, 1178, 1179), (1177, 1176, 1188), (1189, 1188, 1190), (1191, 1190, 1192), (1193, 1192, 1194), (1195, 1194, 1196), (1195, 1193, 1194), (1195, 1197, 1193), (1193, 1197, 1182), (1191, 1182, 1180), (1189, 1180, 1178), (1177, 1189, 1178), (1177, 1188, 1189), (1198, 1199, 1200), (1198, 1201, 1199), (1198, 1202, 1201), (1201, 1202, 1203), (1204, 1203, 1205), (1206, 1205, 1194), (1192, 1206, 1194), (1192, 1207, 1206), (1192, 1190, 1207), (1207, 1190, 1199), (1201, 1207, 1199), (1201, 1204, 1207), (1201, 1203, 1204), (1202, 1208, 1203), (1203, 1208, 1205), (1205, 1208, 1209), (1210, 1205, 1209), (1205, 1196, 1194), (1197, 1184, 1182), (1185, 1211, 1186), (1186, 1211, 1187), (264, 257, 1177), (1176, 1200, 1188), (1188, 1200, 1199), (1190, 1188, 1199), (1181, 1186, 1179), (1180, 1181, 1179), (1191, 1180, 1189), (1190, 1191, 1189), (1193, 1182, 1191), (1192, 1193, 1191), (1206, 1207, 1204), (1205, 1206, 1204), (1208, 1212, 1209), (1208, 1202, 1212), (1212, 1202, 1198), (1200, 1212, 1198), (1200, 1176, 1212), (1212, 1176, 274), (1213, 274, 1214), (1213, 1212, 274), (275, 1215, 274), (274, 1215, 1216), (1214, 274, 1216), (1212, 1217, 1209), (1209, 1217, 1218), (1219, 1209, 1218), (1219, 1220, 1209), (1219, 1221, 1220), (1220, 1221, 1222), (1223, 1220, 1222), (1223, 1224, 1220), (1223, 1225, 1224), (1223, 1226, 1225), (1223, 1227, 1226), (1223, 1228, 1227), (1223, 279, 1228), (1223, 280, 279), (1223, 1229, 280), (280, 1229, 1230), (1230, 1229, 1231), (1231, 1229, 1232), (1232, 1229, 1233), (1233, 1229, 1234), (1234, 1229, 1235), (1235, 1229, 1236), (1237, 1235, 1236), (1237, 1238, 1235), (1235, 1238, 1239), (1239, 1238, 1240), (1241, 1239, 1240), (1241, 1242, 1239), (1239, 1242, 1243), (1243, 1242, 1244), (1244, 1242, 1245), (1245, 1242, 1246), (1246, 1242, 1247), (1247, 1242, 276), (276, 1242, 1248), (1249, 276, 1248), (1249, 1250, 276), (276, 1250, 1251), (275, 276, 1251), (1187, 1211, 272), (272, 1211, 1185), (1252, 1185, 1183), (1253, 1183, 1184), (1254, 1184, 1255), (1254, 1253, 1184), (272, 1185, 1252), (1256, 272, 1252), (1256, 273, 272), (1256, 1257, 273), (273, 1257, 1258), (1252, 1183, 1253), (1259, 1260, 1261), (1262, 1261, 1263), (1264, 1263, 1265), (1266, 1265, 1267), (1268, 1267, 1226), (1227, 1268, 1226), (1227, 1269, 1268), (1227, 1228, 1269), (1269, 1228, 267), (250, 1269, 267), (250, 1270, 1269), (250, 1271, 1270), (250, 278, 1271), (1271, 278, 1272), (1264, 1272, 1262), (1263, 1264, 1262), (1273, 1274, 1275), (1273, 1276, 1274), (1273, 1277, 1276), (1276, 1277, 1278), (1279, 1278, 1220), (1280, 1220, 1281), (1282, 1281, 1283), (1265, 1283, 1267), (1265, 1282, 1283), (1265, 1263, 1282), (1282, 1263, 1284), (1280, 1284, 1279), (1220, 1280, 1279), (1278, 1285, 1220), (1220, 1224, 1281), (1281, 1224, 1283), (1283, 1224, 1225), (1267, 1225, 1226), (1267, 1283, 1225), (1228, 279, 267), (278, 1286, 1272), (1272, 1286, 1287), (1288, 1272, 1287), (1288, 1262, 1272), (1288, 1259, 1262), (1262, 1259, 1261), (1266, 1267, 1268), (1270, 1268, 1269), (1270, 1266, 1268), (1270, 1271, 1266), (1266, 1271, 1264), (1265, 1266, 1264), (1263, 1261, 1284), (1284, 1261, 1274), (1279, 1274, 1276), (1278, 1279, 1276), (1260, 1275, 1261), (1261, 1275, 1274), (1279, 1284, 1274), (1281, 1282, 1280), (1280, 1282, 1284), (1272, 1264, 1271), (1259, 1289, 1260), (1259, 1290, 1289), (1259, 277, 1290), (1259, 1288, 277), (277, 1288, 278), (278, 1288, 1287), (1286, 278, 1287), (1291, 1292, 277), (277, 1292, 1290), (1289, 1293, 1260), (1260, 1293, 1294), (1294, 1293, 1295), (280, 1230, 269), (269, 1230, 1296), (251, 1296, 1297), (1298, 1297, 1299), (1300, 1299, 1301), (1289, 1301, 1293), (1289, 1300, 1301), (1289, 1290, 1300), (1300, 1290, 1302), (1298, 1302, 1291), (251, 1291, 277), (251, 1298, 1291), (251, 1297, 1298), (1296, 1230, 1303), (1304, 1303, 1305), (1306, 1305, 1307), (1308, 1307, 1309), (1310, 1309, 1311), (1310, 1308, 1309), (1310, 1312, 1308), (1308, 1312, 1301), (1306, 1301, 1299), (1304, 1299, 1297), (1296, 1304, 1297), (1296, 1303, 1304), (1232, 1313, 1231), (1232, 1314, 1313), (1232, 1233, 1314), (1314, 1233, 1315), (1316, 1315, 1317), (1318, 1317, 1309), (1307, 1318, 1309), (1307, 1319, 1318), (1307, 1305, 1319), (1319, 1305, 1313), (1314, 1319, 1313), (1314, 1316, 1319), (1314, 1315, 1316), (1233, 1234, 1315), (1315, 1234, 1317), (1317, 1234, 1235), (1320, 1317, 1235), (1317, 1311, 1309), (1312, 1293, 1301), (1290, 1292, 1302), (1302, 1292, 1291), (251, 269, 1296), (1230, 1231, 1303), (1303, 1231, 1313), (1305, 1303, 1313), (1300, 1302, 1298), (1299, 1300, 1298), (1306, 1299, 1304), (1305, 1306, 1304), (1308, 1301, 1306), (1307, 1308, 1306), (1318, 1319, 1316), (1317, 1318, 1316), (1252, 1253, 1321), (1322, 1321, 1323), (1324, 1323, 1325), (1326, 1325, 1327), (1328, 1327, 1245), (1246, 1328, 1245), (1246, 1329, 1328), (1246, 1247, 1329), (1329, 1247, 258), (262, 1329, 258), (262, 1330, 1329), (262, 1331, 1330), (262, 273, 1331), (1331, 273, 1332), (1324, 1332, 1322), (1323, 1324, 1322), (1333, 1334, 1335), (1333, 1336, 1334), (1333, 1337, 1336), (1336, 1337, 1338), (1339, 1338, 1239), (1340, 1239, 1341), (1342, 1341, 1343), (1325, 1343, 1327), (1325, 1342, 1343), (1325, 1323, 1342), (1342, 1323, 1344), (1340, 1344, 1339), (1239, 1340, 1339), (1338, 1345, 1239), (1239, 1243, 1341), (1341, 1243, 1343), (1343, 1243, 1244), (1327, 1244, 1245), (1327, 1343, 1244), (1247, 276, 258), (273, 1258, 1332), (1332, 1258, 1257), (1256, 1332, 1257), (1256, 1322, 1332), (1256, 1252, 1322), (1322, 1252, 1321), (1326, 1327, 1328), (1330, 1328, 1329), (1330, 1326, 1328), (1330, 1331, 1326), (1326, 1331, 1324), (1325, 1326, 1324), (1323, 1321, 1344), (1344, 1321, 1334), (1339, 1334, 1336), (1338, 1339, 1336), (1253, 1335, 1321), (1321, 1335, 1334), (1339, 1344, 1334), (1341, 1342, 1340), (1340, 1342, 1344), (1332, 1324, 1331), (1346, 1347, 1348), (1348, 1347, 1349), (1350, 1348, 1349), (1350, 1351, 1348), (1350, 1352, 1351), (1351, 1352, 1353), (1353, 1352, 1354), (1355, 1354, 1356), (1357, 1356, 1358), (1359, 1358, 1360), (1361, 1360, 1362), (1363, 1362, 1364), (1365, 1364, 1366), (1367, 1366, 1368), (1369, 1368, 1370), (1371, 1370, 1372), (1373, 1372, 1374), (1375, 1374, 1376), (1377, 1376, 1378), (1379, 1378, 1380), (1381, 1380, 1382), (1383, 1382, 1384), (1385, 1383, 1384), (1353, 1354, 1355), (1355, 1356, 1357), (1357, 1358, 1359), (1359, 1360, 1361), (1361, 1362, 1363), (1363, 1364, 1365), (1365, 1366, 1367), (1367, 1368, 1369), (1369, 1370, 1371), (1371, 1372, 1373), (1373, 1374, 1375), (1375, 1376, 1377), (1377, 1378, 1379), (1379, 1380, 1381), (1381, 1382, 1383), (1346, 1348, 1385), (1385, 1348, 1383), (1383, 1348, 1381), (1381, 1348, 1351), (1379, 1351, 1353), (1377, 1353, 1355), (1375, 1355, 1357), (1373, 1357, 1359), (1371, 1359, 1361), (1369, 1361, 1363), (1367, 1363, 1365), (1367, 1369, 1363), (1381, 1351, 1379), (1379, 1353, 1377), (1377, 1355, 1375), (1375, 1357, 1373), (1373, 1359, 1371), (1371, 1361, 1369), (1384, 1382, 1386), (1386, 1382, 1387), (1388, 1386, 1387), (1388, 1389, 1386), (1386, 1389, 1390), (1391, 1386, 1390), (1382, 1380, 1387), (1387, 1380, 1378), (1376, 1387, 1378), (1376, 1374, 1387), (1387, 1374, 1372), (1370, 1387, 1372), (1370, 1368, 1387), (1387, 1368, 1366), (1364, 1387, 1366), (1364, 1392, 1387), (1364, 1362, 1392), (1392, 1362, 1360), (1358, 1392, 1360), (1358, 1356, 1392), (1392, 1356, 1354), (1352, 1392, 1354), (1352, 1350, 1392), (1392, 1350, 1349), (1393, 1349, 1347), (1393, 1392, 1349), (1393, 1394, 1392), (1393, 1395, 1394), (1393, 1396, 1395), (1393, 1397, 1396), (1398, 1397, 959), (959, 1397, 1393), (1068, 959, 1393), (1384, 1386, 1385), (1385, 1386, 1069), (1346, 1069, 1065), (1068, 1065, 1064), (1068, 1346, 1065), (1068, 1393, 1346), (1346, 1393, 1347), (1385, 1069, 1346), (1069, 1386, 1067), (1066, 1069, 1067), (1399, 1067, 1391), (1391, 1067, 1386), (1236, 1394, 1400), (1237, 1400, 1401), (1238, 1401, 1402), (1240, 1402, 1403), (1241, 1403, 1404), (1241, 1240, 1403), (1396, 1398, 1395), (1396, 1397, 1398), (1398, 1400, 1395), (1395, 1400, 1394), (1236, 1400, 1237), (1237, 1401, 1238), (1238, 1402, 1240), (1403, 1405, 1404), (1404, 1405, 1406), (1406, 1405, 1407), (1407, 1405, 1408), (1409, 1408, 1410), (1411, 1410, 1412), (1413, 1412, 1414), (1415, 1414, 1416), (1417, 1416, 1418), (1419, 1418, 1420), (1421, 1420, 1422), (1423, 1422, 1424), (1425, 1424, 1426), (1427, 1426, 1428), (1248, 1428, 1249), (1248, 1427, 1428), (1407, 1408, 1409), (1409, 1410, 1411), (1411, 1412, 1413), (1413, 1414, 1415), (1415, 1416, 1417), (1417, 1418, 1419), (1419, 1420, 1421), (1421, 1422, 1423), (1423, 1424, 1425), (1425, 1426, 1427), (1249, 1428, 1250), (1250, 1428, 1429), (1251, 1429, 1430), (275, 1430, 1431), (1215, 1431, 1432), (1216, 1432, 1433), (1214, 1433, 1213), (1214, 1216, 1433), (1250, 1429, 1251), (1251, 1430, 275), (275, 1431, 1215), (1215, 1432, 1216), (1213, 1433, 1434), (1434, 1433, 1435), (1436, 1435, 1437), (1438, 1437, 1439), (1440, 1439, 1441), (1442, 1441, 1443), (1444, 1443, 1445), (1446, 1445, 1447), (1448, 1447, 1449), (1450, 1449, 1451), (1452, 1451, 1453), (1454, 1453, 1455), (1456, 1455, 1457), (1456, 1454, 1455), (1434, 1435, 1436), (1436, 1437, 1438), (1438, 1439, 1440), (1440, 1441, 1442), (1442, 1443, 1444), (1444, 1445, 1446), (1446, 1447, 1448), (1448, 1449, 1450), (1450, 1451, 1452), (1452, 1453, 1454), (1455, 1458, 1457), (1457, 1458, 1217), (1217, 1458, 1218), (1218, 1458, 1459), (1219, 1459, 1460), (1221, 1460, 1461), (1222, 1461, 1388), (1222, 1221, 1461), (1218, 1459, 1219), (1219, 1460, 1221), (1388, 1461, 1389), (1389, 1461, 1399), (1390, 1399, 1391), (1390, 1389, 1399), (958, 950, 959), (959, 950, 948), (1159, 948, 1157), (1159, 959, 948), (1159, 1161, 959), (959, 1161, 1163), (1398, 1163, 1165), (1167, 1398, 1165), (1167, 1169, 1398), (1398, 1169, 1171), (1400, 1171, 1173), (1401, 1173, 1175), (1402, 1175, 1071), (1403, 1071, 1405), (1403, 1402, 1071), (948, 946, 1157), (1157, 946, 1155), (1155, 946, 944), (1153, 944, 942), (1151, 942, 940), (938, 1151, 940), (938, 1149, 1151), (938, 937, 1149), (1149, 937, 1147), (1147, 937, 935), (1145, 935, 933), (1143, 933, 931), (929, 1143, 931), (929, 1141, 1143), (929, 927, 1141), (1141, 927, 1139), (1139, 927, 1067), (1137, 1067, 1135), (1137, 1139, 1067), (1155, 944, 1153), (1153, 942, 1151), (1147, 935, 1145), (1145, 933, 1143), (927, 925, 1067), (1067, 925, 924), (1135, 1067, 1133), (1133, 1067, 1399), (1131, 1399, 1129), (1131, 1133, 1399), (1461, 1125, 1399), (1461, 1123, 1125), (1461, 1460, 1123), (1123, 1460, 1459), (1121, 1459, 1458), (1119, 1458, 1455), (1117, 1455, 1453), (1115, 1453, 1451), (1449, 1115, 1451), (1449, 1113, 1115), (1449, 1447, 1113), (1113, 1447, 1111), (1111, 1447, 1445), (1109, 1445, 1443), (1107, 1443, 1441), (1439, 1107, 1441), (1439, 1105, 1107), (1439, 1437, 1105), (1105, 1437, 1103), (1103, 1437, 1435), (1101, 1435, 1433), (1099, 1433, 1432), (1097, 1432, 1431), (1095, 1431, 1430), (1093, 1430, 1429), (1091, 1429, 1428), (1426, 1091, 1428), (1426, 1089, 1091), (1426, 1424, 1089), (1089, 1424, 1087), (1087, 1424, 1422), (1085, 1422, 1420), (1083, 1420, 1418), (1081, 1418, 1416), (1079, 1416, 1414), (1412, 1079, 1414), (1412, 1077, 1079), (1412, 1410, 1077), (1077, 1410, 1075), (1075, 1410, 1408), (1073, 1408, 1405), (1071, 1073, 1405), (1123, 1459, 1121), (1121, 1458, 1119), (1119, 1455, 1117), (1117, 1453, 1115), (1111, 1445, 1109), (1109, 1443, 1107), (1103, 1435, 1101), (1101, 1433, 1099), (1099, 1432, 1097), (1097, 1431, 1095), (1095, 1430, 1093), (1093, 1429, 1091), (1087, 1422, 1085), (1085, 1420, 1083), (1083, 1418, 1081), (1081, 1416, 1079), (1075, 1408, 1073), (1402, 1401, 1175), (1401, 1400, 1173), (1400, 1398, 1171), (1398, 959, 1163), (1125, 1127, 1399), (1399, 1127, 1129), (1404, 1462, 1241), (1241, 1462, 1242), (1236, 1229, 1394), (1394, 1229, 1392), (1217, 1212, 1457), (1457, 1212, 1463), (1404, 1406, 1462), (1462, 1406, 1407), (1409, 1462, 1407), (1409, 1411, 1462), (1462, 1411, 1413), (1415, 1462, 1413), (1415, 1417, 1462), (1462, 1417, 1419), (1421, 1462, 1419), (1421, 1423, 1462), (1462, 1423, 1425), (1427, 1462, 1425), (1434, 1436, 1463), (1463, 1436, 1438), (1440, 1463, 1438), (1440, 1442, 1463), (1463, 1442, 1444), (1446, 1463, 1444), (1446, 1448, 1463), (1463, 1448, 1450), (1452, 1463, 1450), (1452, 1454, 1463), (1463, 1454, 1456), (1457, 1463, 1456), (1434, 1463, 1213), (1213, 1463, 1212), (1248, 1242, 1427), (1427, 1242, 1462), (1387, 1392, 1223), (1223, 1392, 1229), (1388, 1387, 1222), (1222, 1387, 1223), (1235, 1239, 1320), (1320, 1239, 1345), (1312, 1335, 1293), (1312, 1333, 1335), (1312, 1310, 1333), (1333, 1310, 1345), (1337, 1345, 1338), (1337, 1333, 1345), (1345, 1310, 1320), (1320, 1310, 1311), (1317, 1320, 1311), (1335, 1253, 1293), (1293, 1253, 1295), (1295, 1253, 1254), (1197, 1275, 1184), (1197, 1273, 1275), (1197, 1195, 1273), (1273, 1195, 1285), (1277, 1285, 1278), (1277, 1273, 1285), (1285, 1195, 1210), (1210, 1195, 1196), (1205, 1210, 1196), (1275, 1260, 1184), (1184, 1260, 1255), (1255, 1260, 1294), (1209, 1220, 1210), (1210, 1220, 1285), (1255, 1294, 1254), (1254, 1294, 1295)])
me_mg_996r_servo.update()

# ---- objects
ob_light = bpy.data.objects.new('Light', light_light)
ob_camera = bpy.data.objects.new('Camera', cam_camera)
ob_mg_996r_servo = bpy.data.objects.new('MG_996R_Servo', me_mg_996r_servo)

# ---- transforms, parenting, visibility, modifiers, constraints
ob_light.location = (4.076, 1.005, 5.904)
ob_light.rotation_euler = (0.6503, 0.05522, 1.866)
ob_light.lock_rotations_4d = False
ob_light.empty_display_type = 'ARROWS'
ob_light.color = (0.0, 0.0, 0.0, 0.0)
ob_light.lineart.crease_threshold = 0.0
ob_camera.location = (7.359, -6.926, 4.958)
ob_camera.rotation_euler = (1.109, 0.0, 0.8149)
ob_camera.lock_rotations_4d = False
ob_camera.empty_display_type = 'ARROWS'
ob_camera.color = (0.0, 0.0, 0.0, 0.0)
ob_camera.display_type = 'WIRE'
ob_camera.lineart.crease_threshold = 0.0
ob_mg_996r_servo.location = (0.0, 0.0, 0.0)
ob_mg_996r_servo.rotation_euler = (1.571, 0.0, 1.571)

# ---- collection membership
col_collection.objects.link(ob_light)
col_collection.objects.link(ob_camera)
col_collection.objects.link(ob_mg_996r_servo)

# ---- scene / render settings (as saved in the file)
scene.camera = ob_camera
scene.frame_start = 1; scene.frame_end = 250; scene.frame_set(1)
scene.render.engine = 'BLENDER_EEVEE_NEXT'
scene.cycles.sampling_pattern = 'TABULATED_SOBOL'
scene.view_settings.view_transform = 'Filmic'
bpy.context.view_layer.update()
